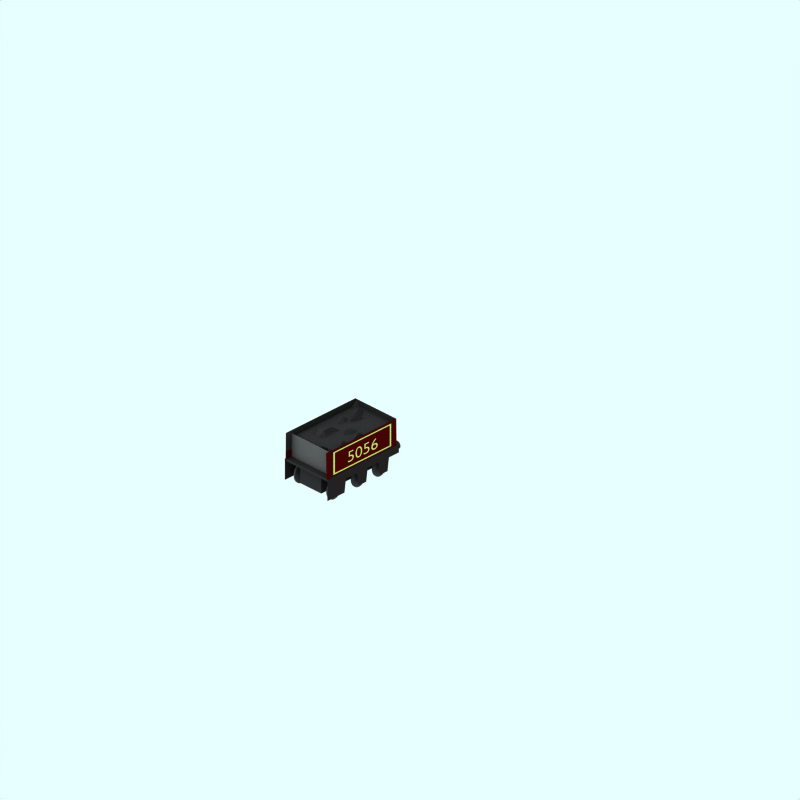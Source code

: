 # Source: lnwr-jumbo-tender-lms.blend  (saved by Blender 2.65.0; exported with 4.5.12 LTS)
import bpy
from mathutils import Matrix  # noqa: F401  (used for matrix-valued properties, if any)

bpy.ops.wm.read_factory_settings(use_empty=True)
scene = bpy.context.scene
scene.name = 'Scene'

# ---- collections
col_collection_1 = bpy.data.collections.new('Collection 1'); scene.collection.children.link(col_collection_1)
col_collection_2 = bpy.data.collections.new('Collection 2'); scene.collection.children.link(col_collection_2)
col_collection_2.hide_render = True
col_collection_2.hide_viewport = True
col_collection_3 = bpy.data.collections.new('Collection 3'); scene.collection.children.link(col_collection_3)

# ---- materials (node trees are filled in below, after node groups)
mat_trim = bpy.data.materials.new('Trim')
mat_trim.alpha_threshold = 0.0
mat_trim.preview_render_type = 'FLAT'
mat_trim.diffuse_color = (0.6654, 0.716, 0.3544, 1.0)
mat_trim.roughness = 0.5
mat_trim.line_color = (0.0, 0.0, 0.0, 1.0)
mat_black_001 = bpy.data.materials.new('Black.001')
mat_black_001.alpha_threshold = 0.0
mat_black_001.diffuse_color = (0.119, 0.102, 0.102, 1.0)
mat_black_001.roughness = 0.5
mat_black_001.line_color = (0.0, 0.0, 0.0, 1.0)
mat_underframe = bpy.data.materials.new('Underframe')
mat_underframe.alpha_threshold = 0.0
mat_underframe.preview_render_type = 'FLAT'
mat_underframe.diffuse_color = (0.1334, 0.1334, 0.1334, 1.0)
mat_underframe.roughness = 0.5
mat_underframe.line_color = (0.0, 0.0, 0.0, 1.0)
mat_lake = bpy.data.materials.new('Lake')
mat_lake.alpha_threshold = 0.0
mat_lake.preview_render_type = 'CUBE'
mat_lake.diffuse_color = (0.229, 0.012, 0.012, 1.0)
mat_lake.specular_color = (1.0, 0.9999, 0.9999)
mat_lake.roughness = 0.5
mat_lake.line_color = (0.0, 0.0, 0.0, 1.0)
mat_wheel = bpy.data.materials.new('wheel')
mat_wheel.alpha_threshold = 0.0
mat_wheel.preview_render_type = 'FLAT'
mat_wheel.diffuse_color = (0.2144, 0.2144, 0.2144, 1.0)
mat_wheel.roughness = 0.5
mat_wheel.line_color = (0.0, 0.0, 0.0, 1.0)
mat_roofcolour = bpy.data.materials.new('RoofColour')
mat_roofcolour.alpha_threshold = 0.0
mat_roofcolour.preview_render_type = 'FLAT'
mat_roofcolour.diffuse_color = (0.2586, 0.2561, 0.2561, 1.0)
mat_roofcolour.specular_color = (0.0, 0.0, 0.0)
mat_roofcolour.roughness = 0.5
mat_roofcolour.line_color = (0.0, 0.0, 0.0, 1.0)
mat_black = bpy.data.materials.new('Black')
mat_black.alpha_threshold = 0.0
mat_black.diffuse_color = (0.7132, 0.0, 0.02992, 1.0)
mat_black.roughness = 0.5
mat_black.line_color = (0.0, 0.0, 0.0, 1.0)

# ---- material node trees

# ---- world
world_world = bpy.data.worlds.new('World'); scene.world = world_world
world_world.color = (0.9059, 1.0, 1.0)
world_world.use_sun_shadow = False
world_world.sun_shadow_jitter_overblur = 0.0
world_world.cycles.sampling_method = 'MANUAL'
world_world.cycles.sample_map_resolution = 256

# ---- cameras
cam_camera_001 = bpy.data.cameras.new('Camera.001')
cam_camera_001.type = 'ORTHO'
cam_camera_001.passepartout_alpha = 0.2
cam_camera_001.clip_end = 100.0
cam_camera_001.lens = 35.0
cam_camera_001.sensor_width = 32.0
cam_camera_001.sensor_height = 18.0
cam_camera_001.ortho_scale = 24.0
cam_camera_001.display_size = 5.91
cam_camera_001.show_passepartout = False
cam_camera_001.show_safe_areas = True
cam_camera_001.dof.focus_distance = 0.0
cam_camera_001.dof.aperture_fstop = 128.0

# ---- lights
light_lamp = bpy.data.lights.new('Lamp', 'SUN')
light_lamp.transmission_factor = 0.0
light_lamp.angle = 1.571
light_lamp.energy = 0.028
light_lamp.shadow_buffer_clip_start = 0.5
light_lamp.shadow_soft_size = 1.0
light_lamp.shadow_cascade_max_distance = 1000.0
light_lamp.cycles.use_multiple_importance_sampling = False

# ---- meshes
me_plane_020 = bpy.data.meshes.new('Plane.020')
me_plane_020.from_pydata([(1.5, 0.007314, 0.9654), (1.5, -0.02158, 0.9654), (1.467, -0.02158, 0.9654), (1.467, 0.007314, 0.9654), (2.877, 0.007314, 0.9654), (2.877, -0.02158, 0.9654), (2.904, 0.007314, 0.9654), (2.904, -0.02158, 0.9654), (1.467, 0.5858, 0.9654), (1.5, 0.5858, 0.9654), (2.877, 0.5858, 0.9654), (2.904, 0.5858, 0.9654), (1.5, 0.609, 0.9654), (1.467, 0.609, 0.9654), (2.877, 0.609, 0.9654), (2.904, 0.609, 0.9654)], [], [(0, 3, 2, 1), (0, 1, 5, 4), (4, 5, 7, 6), (3, 0, 9, 8), (4, 6, 11, 10), (8, 9, 12, 13), (9, 10, 14, 12), (10, 11, 15, 14)])
me_plane_020.materials.append(mat_black_001)
me_plane_020.use_remesh_preserve_volume = False
me_plane_020.use_remesh_preserve_attributes = False
me_plane_020.use_mirror_vertex_groups = False
me_plane_020.update()
me_plane_018 = bpy.data.meshes.new('Plane.018')
me_plane_018.from_pydata([(1.511, 0.02158, 0.9654), (1.511, -0.02158, 0.9654), (1.467, -0.02158, 0.9654), (1.467, 0.02158, 0.9654), (2.863, 0.02158, 0.9654), (2.863, -0.02158, 0.9654), (2.904, 0.02158, 0.9654), (2.904, -0.02158, 0.9654), (1.467, 0.568, 0.9654), (1.511, 0.568, 0.9654), (2.863, 0.568, 0.9654), (2.904, 0.568, 0.9654), (1.511, 0.609, 0.9654), (1.467, 0.609, 0.9654), (2.863, 0.609, 0.9654), (2.904, 0.609, 0.9654)], [], [(0, 3, 2, 1), (0, 1, 5, 4), (4, 5, 7, 6), (3, 0, 9, 8), (4, 6, 11, 10), (8, 9, 12, 13), (9, 10, 14, 12), (10, 11, 15, 14)])
me_plane_018.materials.append(mat_trim)
me_plane_018.use_remesh_preserve_volume = False
me_plane_018.use_remesh_preserve_attributes = False
me_plane_018.use_mirror_vertex_groups = False
me_plane_018.update()
me_plane_016 = bpy.data.meshes.new('Plane.016')
me_plane_016.from_pydata([(1.511, 0.02158, 0.9654), (1.511, -0.02158, 0.9654), (1.467, -0.02158, 0.9654), (1.467, 0.02158, 0.9654), (2.863, 0.02158, 0.9654), (2.863, -0.02158, 0.9654), (2.904, 0.02158, 0.9654), (2.904, -0.02158, 0.9654), (1.467, 0.568, 0.9654), (1.511, 0.568, 0.9654), (2.863, 0.568, 0.9654), (2.904, 0.568, 0.9654), (1.511, 0.609, 0.9654), (1.467, 0.609, 0.9654), (2.863, 0.609, 0.9654), (2.904, 0.609, 0.9654)], [], [(0, 3, 2, 1), (0, 1, 5, 4), (4, 5, 7, 6), (3, 0, 9, 8), (4, 6, 11, 10), (8, 9, 12, 13), (9, 10, 14, 12), (10, 11, 15, 14)])
me_plane_016.materials.append(mat_trim)
me_plane_016.use_remesh_preserve_volume = False
me_plane_016.use_remesh_preserve_attributes = False
me_plane_016.use_mirror_vertex_groups = False
me_plane_016.update()
me_plane_014 = bpy.data.meshes.new('Plane.014')
me_plane_014.from_pydata([(1.5, 0.007314, 0.9654), (1.5, -0.02158, 0.9654), (1.467, -0.02158, 0.9654), (1.467, 0.007314, 0.9654), (2.877, 0.007314, 0.9654), (2.877, -0.02158, 0.9654), (2.904, 0.007314, 0.9654), (2.904, -0.02158, 0.9654), (1.467, 0.5858, 0.9654), (1.5, 0.5858, 0.9654), (2.877, 0.5858, 0.9654), (2.904, 0.5858, 0.9654), (1.5, 0.609, 0.9654), (1.467, 0.609, 0.9654), (2.877, 0.609, 0.9654), (2.904, 0.609, 0.9654)], [], [(0, 3, 2, 1), (0, 1, 5, 4), (4, 5, 7, 6), (3, 0, 9, 8), (4, 6, 11, 10), (8, 9, 12, 13), (9, 10, 14, 12), (10, 11, 15, 14)])
me_plane_014.materials.append(mat_black_001)
me_plane_014.use_remesh_preserve_volume = False
me_plane_014.use_remesh_preserve_attributes = False
me_plane_014.use_mirror_vertex_groups = False
me_plane_014.update()
me_plane_022 = bpy.data.meshes.new('Plane.022')
me_plane_022.from_pydata([(0.1, 1.4, 2.2), (0.1, 1.3, 2.2), (-0.1, 1.3, 2.2), (-0.1, 1.4, 2.2)], [], [(0, 3, 2, 1)])
me_plane_022.materials.append(mat_trim)
me_plane_022.use_remesh_preserve_volume = False
me_plane_022.use_remesh_preserve_attributes = False
me_plane_022.use_mirror_vertex_groups = False
me_plane_022.update()
me_plane_019 = bpy.data.meshes.new('Plane.019')
me_plane_019.from_pydata([(0.1, 2.0, 2.2), (0.1, 1.9, 2.2), (-0.1, 1.9, 2.2), (-0.1, 2.0, 2.2)], [], [(0, 3, 2, 1)])
me_plane_019.materials.append(mat_trim)
me_plane_019.use_remesh_preserve_volume = False
me_plane_019.use_remesh_preserve_attributes = False
me_plane_019.use_mirror_vertex_groups = False
me_plane_019.update()
me_cylinder_002 = bpy.data.meshes.new('Cylinder.002')
me_cylinder_002.from_pydata([(0.6999, 0.8999, 2.5), (0.6823, 0.9213, 2.5), (0.6692, 0.9458, 2.5), (0.6611, 0.9724, 2.5), (0.6584, 1.0, 2.5), (0.6611, 1.028, 2.5), (0.6692, 1.054, 2.5), (0.6823, 1.079, 2.5), (0.6999, 1.1, 2.5), (0.7213, 1.118, 2.5), (0.7458, 1.131, 2.5), (0.7724, 1.139, 2.5), (0.8, 1.142, 2.5), (0.8276, 1.139, 2.5), (0.8542, 1.131, 2.5), (0.8787, 1.118, 2.5), (0.9001, 1.1, 2.5), (0.9177, 1.079, 2.5), (0.9308, 1.054, 2.5), (0.9389, 1.028, 2.5), (0.9416, 1.0, 2.5), (0.9389, 0.9724, 2.5), (0.9308, 0.9458, 2.5), (0.9177, 0.9213, 2.5), (0.9001, 0.8999, 2.5), (0.8787, 0.8823, 2.5), (0.8542, 0.8692, 2.5), (0.8276, 0.8611, 2.5), (0.8, 0.8584, 2.5), (0.7724, 0.8611, 2.5), (0.7458, 0.8692, 2.5), (0.7213, 0.8823, 2.5), (0.6999, 0.8999, 2.3), (0.6823, 0.9213, 2.3), (0.6692, 0.9458, 2.3), (0.6611, 0.9724, 2.3), (0.6584, 1.0, 2.3), (0.6611, 1.028, 2.3), (0.6692, 1.054, 2.3), (0.6823, 1.079, 2.3), (0.6999, 1.1, 2.3), (0.7213, 1.118, 2.3), (0.7458, 1.131, 2.3), (0.7724, 1.139, 2.3), (0.8, 1.142, 2.3), (0.8276, 1.139, 2.3), (0.8542, 1.131, 2.3), (0.8787, 1.118, 2.3), (0.9001, 1.1, 2.3), (0.9177, 1.079, 2.3), (0.9308, 1.054, 2.3), (0.9389, 1.028, 2.3), (0.9416, 1.0, 2.3), (0.9389, 0.9724, 2.3), (0.9308, 0.9458, 2.3), (0.9177, 0.9213, 2.3), (0.9001, 0.8999, 2.3), (0.8787, 0.8823, 2.3), (0.8542, 0.8692, 2.3), (0.8276, 0.8611, 2.3), (0.8, 0.8584, 2.3), (0.7724, 0.8611, 2.3), (0.7458, 0.8692, 2.3), (0.7213, 0.8823, 2.3), (0.8, 1.0, 2.5), (0.8, 1.0, 2.3)], [], [(64, 0, 1), (65, 33, 32), (64, 1, 2), (65, 34, 33), (64, 2, 3), (65, 35, 34), (64, 3, 4), (65, 36, 35), (64, 4, 5), (65, 37, 36), (64, 5, 6), (65, 38, 37), (64, 6, 7), (65, 39, 38), (64, 7, 8), (65, 40, 39), (64, 8, 9), (65, 41, 40), (64, 9, 10), (65, 42, 41), (64, 10, 11), (65, 43, 42), (64, 11, 12), (65, 44, 43), (64, 12, 13), (65, 45, 44), (64, 13, 14), (65, 46, 45), (64, 14, 15), (65, 47, 46), (64, 15, 16), (65, 48, 47), (64, 16, 17), (65, 49, 48), (64, 17, 18), (65, 50, 49), (64, 18, 19), (65, 51, 50), (64, 19, 20), (65, 52, 51), (64, 20, 21), (65, 53, 52), (64, 21, 22), (65, 54, 53), (64, 22, 23), (65, 55, 54), (64, 23, 24), (65, 56, 55), (64, 24, 25), (65, 57, 56), (64, 25, 26), (65, 58, 57), (64, 26, 27), (65, 59, 58), (64, 27, 28), (65, 60, 59), (64, 28, 29), (65, 61, 60), (64, 29, 30), (65, 62, 61), (64, 30, 31), (65, 63, 62), (31, 0, 64), (65, 32, 63), (0, 32, 33, 1), (1, 33, 34, 2), (2, 34, 35, 3), (3, 35, 36, 4), (4, 36, 37, 5), (5, 37, 38, 6), (6, 38, 39, 7), (7, 39, 40, 8), (8, 40, 41, 9), (9, 41, 42, 10), (10, 42, 43, 11), (11, 43, 44, 12), (12, 44, 45, 13), (13, 45, 46, 14), (14, 46, 47, 15), (15, 47, 48, 16), (16, 48, 49, 17), (17, 49, 50, 18), (18, 50, 51, 19), (19, 51, 52, 20), (20, 52, 53, 21), (21, 53, 54, 22), (22, 54, 55, 23), (23, 55, 56, 24), (24, 56, 57, 25), (25, 57, 58, 26), (26, 58, 59, 27), (27, 59, 60, 28), (28, 60, 61, 29), (29, 61, 62, 30), (30, 62, 63, 31), (32, 0, 31, 63)])
me_cylinder_002.materials.append(mat_underframe)
me_cylinder_002.use_remesh_preserve_volume = False
me_cylinder_002.use_remesh_preserve_attributes = False
me_cylinder_002.use_mirror_vertex_groups = False
me_cylinder_002.update()
me_cylinder_001 = bpy.data.meshes.new('Cylinder.001')
me_cylinder_001.from_pydata([(-0.9001, 0.8999, 2.5), (-0.9177, 0.9213, 2.5), (-0.9308, 0.9458, 2.5), (-0.9389, 0.9724, 2.5), (-0.9416, 1.0, 2.5), (-0.9389, 1.028, 2.5), (-0.9308, 1.054, 2.5), (-0.9177, 1.079, 2.5), (-0.9001, 1.1, 2.5), (-0.8787, 1.118, 2.5), (-0.8542, 1.131, 2.5), (-0.8276, 1.139, 2.5), (-0.8, 1.142, 2.5), (-0.7724, 1.139, 2.5), (-0.7458, 1.131, 2.5), (-0.7213, 1.118, 2.5), (-0.6999, 1.1, 2.5), (-0.6823, 1.079, 2.5), (-0.6692, 1.054, 2.5), (-0.6611, 1.028, 2.5), (-0.6584, 1.0, 2.5), (-0.6611, 0.9724, 2.5), (-0.6692, 0.9458, 2.5), (-0.6823, 0.9213, 2.5), (-0.6999, 0.8999, 2.5), (-0.7213, 0.8823, 2.5), (-0.7458, 0.8692, 2.5), (-0.7724, 0.8611, 2.5), (-0.8, 0.8584, 2.5), (-0.8276, 0.8611, 2.5), (-0.8542, 0.8692, 2.5), (-0.8787, 0.8823, 2.5), (-0.9001, 0.8999, 2.3), (-0.9177, 0.9213, 2.3), (-0.9308, 0.9458, 2.3), (-0.9389, 0.9724, 2.3), (-0.9416, 1.0, 2.3), (-0.9389, 1.028, 2.3), (-0.9308, 1.054, 2.3), (-0.9177, 1.079, 2.3), (-0.9001, 1.1, 2.3), (-0.8787, 1.118, 2.3), (-0.8542, 1.131, 2.3), (-0.8276, 1.139, 2.3), (-0.8, 1.142, 2.3), (-0.7724, 1.139, 2.3), (-0.7458, 1.131, 2.3), (-0.7213, 1.118, 2.3), (-0.6999, 1.1, 2.3), (-0.6823, 1.079, 2.3), (-0.6692, 1.054, 2.3), (-0.6611, 1.028, 2.3), (-0.6584, 1.0, 2.3), (-0.6611, 0.9724, 2.3), (-0.6692, 0.9458, 2.3), (-0.6823, 0.9213, 2.3), (-0.6999, 0.8999, 2.3), (-0.7213, 0.8823, 2.3), (-0.7458, 0.8692, 2.3), (-0.7724, 0.8611, 2.3), (-0.8, 0.8584, 2.3), (-0.8276, 0.8611, 2.3), (-0.8542, 0.8692, 2.3), (-0.8787, 0.8823, 2.3), (-0.8, 1.0, 2.5), (-0.8, 1.0, 2.3)], [], [(64, 0, 1), (65, 33, 32), (64, 1, 2), (65, 34, 33), (64, 2, 3), (65, 35, 34), (64, 3, 4), (65, 36, 35), (64, 4, 5), (65, 37, 36), (64, 5, 6), (65, 38, 37), (64, 6, 7), (65, 39, 38), (64, 7, 8), (65, 40, 39), (64, 8, 9), (65, 41, 40), (64, 9, 10), (65, 42, 41), (64, 10, 11), (65, 43, 42), (64, 11, 12), (65, 44, 43), (64, 12, 13), (65, 45, 44), (64, 13, 14), (65, 46, 45), (64, 14, 15), (65, 47, 46), (64, 15, 16), (65, 48, 47), (64, 16, 17), (65, 49, 48), (64, 17, 18), (65, 50, 49), (64, 18, 19), (65, 51, 50), (64, 19, 20), (65, 52, 51), (64, 20, 21), (65, 53, 52), (64, 21, 22), (65, 54, 53), (64, 22, 23), (65, 55, 54), (64, 23, 24), (65, 56, 55), (64, 24, 25), (65, 57, 56), (64, 25, 26), (65, 58, 57), (64, 26, 27), (65, 59, 58), (64, 27, 28), (65, 60, 59), (64, 28, 29), (65, 61, 60), (64, 29, 30), (65, 62, 61), (64, 30, 31), (65, 63, 62), (31, 0, 64), (65, 32, 63), (0, 32, 33, 1), (1, 33, 34, 2), (2, 34, 35, 3), (3, 35, 36, 4), (4, 36, 37, 5), (5, 37, 38, 6), (6, 38, 39, 7), (7, 39, 40, 8), (8, 40, 41, 9), (9, 41, 42, 10), (10, 42, 43, 11), (11, 43, 44, 12), (12, 44, 45, 13), (13, 45, 46, 14), (14, 46, 47, 15), (15, 47, 48, 16), (16, 48, 49, 17), (17, 49, 50, 18), (18, 50, 51, 19), (19, 51, 52, 20), (20, 52, 53, 21), (21, 53, 54, 22), (22, 54, 55, 23), (23, 55, 56, 24), (24, 56, 57, 25), (25, 57, 58, 26), (26, 58, 59, 27), (27, 59, 60, 28), (28, 60, 61, 29), (29, 61, 62, 30), (30, 62, 63, 31), (32, 0, 31, 63)])
me_cylinder_001.materials.append(mat_underframe)
me_cylinder_001.use_remesh_preserve_volume = False
me_cylinder_001.use_remesh_preserve_attributes = False
me_cylinder_001.use_mirror_vertex_groups = False
me_cylinder_001.update()
me_plane_015 = bpy.data.meshes.new('Plane.015')
me_plane_015.from_pydata([(0.7962, 2.169, 1.441), (0.7962, -2.731, 1.441), (0.7812, 2.169, 2.146), (0.7837, -2.731, 2.149), (-0.7962, 2.169, 1.441), (-0.7962, -2.731, 1.441), (-0.7812, 2.169, 2.146), (-0.7837, -2.731, 2.149)], [], [(3, 0, 1), (0, 3, 2), (7, 4, 5), (4, 7, 6), (0, 4, 6, 2)])
me_plane_015.materials.append(mat_underframe)
me_plane_015.use_remesh_preserve_volume = False
me_plane_015.use_remesh_preserve_attributes = False
me_plane_015.use_mirror_vertex_groups = False
me_plane_015.update()
me_plane_007 = bpy.data.meshes.new('Plane.007')
me_plane_007.from_pydata([(2.297, 1.147, 1.004), (-2.723, 0.8374, 1.004), (-2.723, 1.147, 1.004), (0.1015, 0.8349, 1.004), (-0.636, 0.8361, 1.004), (-1.43, 0.8368, 1.004), (-2.723, 0.3374, 1.004), (-1.53, 0.3368, 1.004), (0.001521, 0.3349, 1.004), (-0.536, 0.3361, 1.004), (0.964, 0.3361, 1.004), (1.502, 0.3349, 1.004), (0.864, 0.8361, 1.004), (1.602, 0.8349, 1.004), (2.302, 0.8349, 1.004)], [], [(3, 4, 2), (4, 5, 2), (5, 1, 2), (1, 5, 7, 6), (4, 3, 8, 9), (12, 13, 11, 10), (0, 14, 13, 2), (2, 13, 12), (2, 12, 3)])
me_plane_007.polygons.foreach_set('use_smooth', [True] * 9)
me_plane_007.materials.append(mat_black_001)
me_plane_007.use_remesh_preserve_volume = False
me_plane_007.use_remesh_preserve_attributes = False
me_plane_007.use_mirror_vertex_groups = False
me_plane_007.update()
me_plane_006 = bpy.data.meshes.new('Plane.006')
me_plane_006.from_pydata([(0.7962, -2.721, 2.091), (0.7962, 2.179, 2.091), (0.8012, -2.721, 1.506), (0.8012, 2.179, 1.506)], [], [(3, 0, 1), (2, 0, 3)])
me_plane_006.materials.append(mat_lake)
me_plane_006.use_remesh_preserve_volume = False
me_plane_006.use_remesh_preserve_attributes = False
me_plane_006.use_mirror_vertex_groups = False
me_plane_006.update()
me_plane_005 = bpy.data.meshes.new('Plane.005')
me_plane_005.from_pydata([(0.8062, 2.179, 1.141), (0.8062, -2.721, 1.141), (0.8012, -2.721, 1.506), (0.8012, 2.179, 1.506)], [], [(2, 0, 1), (3, 0, 2)])
me_plane_005.materials.append(mat_lake)
me_plane_005.use_remesh_preserve_volume = False
me_plane_005.use_remesh_preserve_attributes = False
me_plane_005.use_mirror_vertex_groups = False
me_plane_005.update()
me_plane_003 = bpy.data.meshes.new('Plane.003')
me_plane_003.from_pydata([(0.7962, -2.721, 2.091), (0.7962, 2.179, 2.091), (0.7912, -2.721, 2.156), (0.7912, 2.179, 2.156)], [], [(1, 0, 3), (3, 0, 2)])
me_plane_003.materials.append(mat_lake)
me_plane_003.use_remesh_preserve_volume = False
me_plane_003.use_remesh_preserve_attributes = False
me_plane_003.use_mirror_vertex_groups = False
me_plane_003.update()
me_plane_031 = bpy.data.meshes.new('Plane.031')
me_plane_031.from_pydata([(0.7962, -2.721, 2.091), (0.7962, 2.179, 2.091), (0.7912, -2.721, 2.156), (0.7912, 2.179, 2.156)], [], [(1, 0, 3), (3, 0, 2)])
me_plane_031.materials.append(mat_lake)
me_plane_031.use_remesh_preserve_volume = False
me_plane_031.use_remesh_preserve_attributes = False
me_plane_031.use_mirror_vertex_groups = False
me_plane_031.update()
me_plane_030 = bpy.data.meshes.new('Plane.030')
me_plane_030.from_pydata([(0.8062, 2.179, 1.141), (0.8062, -2.721, 1.141), (0.8012, -2.721, 1.506), (0.8012, 2.179, 1.506)], [], [(2, 0, 1), (3, 0, 2)])
me_plane_030.materials.append(mat_lake)
me_plane_030.use_remesh_preserve_volume = False
me_plane_030.use_remesh_preserve_attributes = False
me_plane_030.use_mirror_vertex_groups = False
me_plane_030.update()
me_plane_029 = bpy.data.meshes.new('Plane.029')
me_plane_029.from_pydata([(0.7962, -2.721, 2.091), (0.7962, 2.179, 2.091), (0.8012, -2.721, 1.506), (0.8012, 2.179, 1.506)], [], [(3, 0, 1), (2, 0, 3)])
me_plane_029.materials.append(mat_lake)
me_plane_029.use_remesh_preserve_volume = False
me_plane_029.use_remesh_preserve_attributes = False
me_plane_029.use_mirror_vertex_groups = False
me_plane_029.update()
me_plane_028 = bpy.data.meshes.new('Plane.028')
me_plane_028.from_pydata([(2.297, 1.147, 0.9987), (-2.723, 0.8374, 0.9987), (-2.723, 1.147, 0.9987), (0.1015, 0.8349, 0.9987), (-0.636, 0.8361, 0.9987), (-1.43, 0.8368, 0.9987), (-2.723, 0.3374, 0.9987), (-1.53, 0.3368, 0.9987), (0.001521, 0.3349, 0.9987), (-0.536, 0.3361, 0.9987), (0.964, 0.3361, 0.9987), (1.502, 0.3349, 0.9987), (0.864, 0.8361, 0.9987), (1.602, 0.8349, 0.9987), (2.302, 0.8349, 0.9987)], [], [(3, 4, 2), (4, 5, 2), (5, 1, 2), (1, 5, 7, 6), (4, 3, 8, 9), (12, 13, 11, 10), (0, 14, 13, 2), (2, 13, 12), (2, 12, 3)])
me_plane_028.polygons.foreach_set('use_smooth', [True] * 9)
me_plane_028.materials.append(mat_black_001)
me_plane_028.use_remesh_preserve_volume = False
me_plane_028.use_remesh_preserve_attributes = False
me_plane_028.use_mirror_vertex_groups = False
me_plane_028.update()
me_cylinder = bpy.data.meshes.new('Cylinder')
me_cylinder.from_pydata([(-0.5586, 0.2447, -0.5228), (-0.6079, 0.3047, -0.5228), (-0.6444, 0.3731, -0.5228), (-0.667, 0.4474, -0.5228), (-0.6746, 0.5247, -0.5228), (-0.667, 0.6019, -0.5228), (-0.6444, 0.6762, -0.5228), (-0.6079, 0.7447, -0.5228), (-0.5586, 0.8047, -0.5228), (-0.4986, 0.8539, -0.5228), (-0.4301, 0.8905, -0.5228), (-0.3559, 0.913, -0.5228), (-0.2786, 0.9207, -0.5228), (-0.2014, 0.913, -0.5228), (-0.1271, 0.8905, -0.5228), (-0.05861, 0.8539, -0.5228), (0.001395, 0.8047, -0.5228), (0.05064, 0.7447, -0.5228), (0.08723, 0.6762, -0.5228), (0.1098, 0.6019, -0.5228), (0.1174, 0.5247, -0.5228), (0.1098, 0.4474, -0.5228), (0.08723, 0.3731, -0.5228), (0.05064, 0.3047, -0.5228), (0.001394, 0.2447, -0.5228), (-0.05861, 0.1954, -0.5228), (-0.1271, 0.1588, -0.5228), (-0.2014, 0.1363, -0.5228), (-0.2786, 0.1287, -0.5228), (-0.3559, 0.1363, -0.5228), (-0.4301, 0.1588, -0.5228), (-0.4986, 0.1954, -0.5228), (-0.5586, 0.2447, -0.5828), (-0.6079, 0.3047, -0.5828), (-0.6444, 0.3731, -0.5828), (-0.667, 0.4474, -0.5828), (-0.6746, 0.5247, -0.5828), (-0.667, 0.6019, -0.5828), (-0.6444, 0.6762, -0.5828), (-0.6079, 0.7447, -0.5828), (-0.5586, 0.8047, -0.5828), (-0.4986, 0.8539, -0.5828), (-0.4301, 0.8905, -0.5828), (-0.3559, 0.913, -0.5828), (-0.2786, 0.9207, -0.5828), (-0.2014, 0.913, -0.5828), (-0.1271, 0.8905, -0.5828), (-0.05861, 0.8539, -0.5828), (0.001394, 0.8047, -0.5828), (0.05064, 0.7447, -0.5828), (0.08723, 0.6762, -0.5828), (0.1098, 0.6019, -0.5828), (0.1174, 0.5247, -0.5828), (0.1098, 0.4474, -0.5828), (0.08723, 0.3731, -0.5828), (0.05064, 0.3047, -0.5828), (0.001396, 0.2447, -0.5828), (-0.05861, 0.1954, -0.5828), (-0.1271, 0.1588, -0.5828), (-0.2014, 0.1363, -0.5828), (-0.2786, 0.1287, -0.5828), (-0.3559, 0.1363, -0.5828), (-0.4301, 0.1588, -0.5828), (-0.4986, 0.1954, -0.5828), (-0.2786, 0.5247, -0.5228), (-0.2786, 0.5247, -0.5828)], [], [(64, 0, 1), (65, 33, 32), (64, 1, 2), (65, 34, 33), (64, 2, 3), (65, 35, 34), (64, 3, 4), (65, 36, 35), (64, 4, 5), (65, 37, 36), (64, 5, 6), (65, 38, 37), (64, 6, 7), (65, 39, 38), (64, 7, 8), (65, 40, 39), (64, 8, 9), (65, 41, 40), (64, 9, 10), (65, 42, 41), (64, 10, 11), (65, 43, 42), (64, 11, 12), (65, 44, 43), (64, 12, 13), (65, 45, 44), (64, 13, 14), (65, 46, 45), (64, 14, 15), (65, 47, 46), (64, 15, 16), (65, 48, 47), (64, 16, 17), (65, 49, 48), (64, 17, 18), (65, 50, 49), (64, 18, 19), (65, 51, 50), (64, 19, 20), (65, 52, 51), (64, 20, 21), (65, 53, 52), (64, 21, 22), (65, 54, 53), (64, 22, 23), (65, 55, 54), (64, 23, 24), (65, 56, 55), (64, 24, 25), (65, 57, 56), (64, 25, 26), (65, 58, 57), (64, 26, 27), (65, 59, 58), (64, 27, 28), (65, 60, 59), (64, 28, 29), (65, 61, 60), (64, 29, 30), (65, 62, 61), (64, 30, 31), (65, 63, 62), (31, 0, 64), (65, 32, 63), (0, 32, 33, 1), (1, 33, 34, 2), (2, 34, 35, 3), (3, 35, 36, 4), (4, 36, 37, 5), (5, 37, 38, 6), (6, 38, 39, 7), (7, 39, 40, 8), (8, 40, 41, 9), (9, 41, 42, 10), (10, 42, 43, 11), (11, 43, 44, 12), (12, 44, 45, 13), (13, 45, 46, 14), (14, 46, 47, 15), (15, 47, 48, 16), (16, 48, 49, 17), (17, 49, 50, 18), (18, 50, 51, 19), (19, 51, 52, 20), (20, 52, 53, 21), (21, 53, 54, 22), (22, 54, 55, 23), (23, 55, 56, 24), (24, 56, 57, 25), (25, 57, 58, 26), (26, 58, 59, 27), (27, 59, 60, 28), (28, 60, 61, 29), (29, 61, 62, 30), (30, 62, 63, 31), (32, 0, 31, 63)])
me_cylinder.materials.append(mat_wheel)
me_cylinder.use_remesh_preserve_volume = False
me_cylinder.use_remesh_preserve_attributes = False
me_cylinder.use_mirror_vertex_groups = False
me_cylinder.update()
me_plane_074 = bpy.data.meshes.new('Plane.074')
me_plane_074.from_pydata([(0.77, 1.984, -1.772), (0.77, -1.836, -1.772), (-0.7576, -1.836, -1.772), (-0.7576, 1.984, -1.772), (-0.7576, 1.984, -1.942), (-0.7576, -2.09, -1.687), (0.77, -2.09, -1.687), (0.77, 1.984, -1.942), (-0.7576, -0.05328, -1.687), (0.00617, 1.984, -1.687), (0.77, -0.05328, -1.432), (0.006164, -2.09, -1.687), (0.006167, -0.05328, -1.687), (-0.7576, 0.9651, -1.687), (-0.7576, -1.072, -1.687), (-0.3757, 1.984, -1.687), (0.3881, 1.984, -1.687), (0.77, -1.072, -1.687), (0.77, 0.9651, -1.432), (-0.3757, -2.09, -1.687), (0.3881, -2.09, -1.942), (0.006168, 0.9651, -1.432), (-0.3757, -0.05328, -1.687), (0.006166, -1.072, -1.687), (0.3881, -0.05328, -1.687), (-0.3757, 0.9651, -1.687), (-0.3757, -1.072, -1.942), (0.3881, 0.9651, -1.432), (0.3881, -1.072, -1.687), (-0.7576, 0.4559, -1.687), (-0.7576, 1.474, -1.687), (-0.7576, -0.5625, -1.687), (-0.7576, -1.581, -1.687), (-0.5667, 1.984, -1.687), (-0.1848, 1.984, -1.432), (0.579, 1.984, -1.687), (0.1971, 1.984, -1.687), (0.77, -0.5625, -1.687), (0.77, -1.581, -1.942), (0.77, 0.4559, -1.687), (0.77, 1.474, -1.942), (-0.5667, -2.09, -1.687), (-0.1848, -2.09, -1.687), (0.579, -2.09, -1.942), (0.1971, -2.09, -1.687), (0.006168, 0.4559, -1.687), (0.006169, 1.474, -1.687), (-0.5667, -0.05328, -1.687), (-0.1848, -0.05328, -1.687), (0.006166, -0.5625, -1.432), (0.006165, -1.581, -1.687), (0.579, -0.05328, -1.942), (0.1971, -0.05328, -1.942), (-0.3757, 1.474, -1.942), (-0.5667, 0.9651, -1.687), (-0.3757, 0.4559, -1.942), (-0.1848, 0.9651, -1.942), (-0.3757, -0.5625, -1.687), (-0.5667, -1.072, -1.687), (-0.3757, -1.581, -1.687), (-0.1848, -1.072, -1.942), (0.3881, 1.474, -1.687), (0.1971, 0.9651, -1.687), (0.3881, 0.4559, -1.687), (0.579, 0.9651, -1.687), (0.3881, -0.5625, -1.687), (0.1971, -1.072, -1.432), (0.3881, -1.581, -1.687), (0.579, -1.072, -1.942), (-0.5667, 1.474, -1.432), (-0.5667, 0.4559, -1.432), (-0.1848, 1.474, -1.687), (-0.1848, 0.4559, -1.687), (-0.5667, -0.5625, -1.432), (-0.5667, -1.581, -1.432), (-0.1848, -0.5625, -1.942), (-0.1848, -1.581, -1.687), (0.1971, 1.474, -1.687), (0.1971, 0.4559, -1.687), (0.579, 1.474, -1.687), (0.579, 0.4559, -1.687), (0.1971, -0.5625, -1.687), (0.1971, -1.581, -1.687), (0.579, -0.5625, -1.687), (0.579, -1.581, -1.687)], [], [(0, 3, 2, 1), (8, 2, 3), (3, 0, 9), (10, 0, 1), (11, 1, 2), (4, 30, 3), (30, 13, 3), (13, 29, 3), (29, 8, 3), (8, 31, 2), (31, 14, 2), (14, 32, 2), (32, 5, 2), (35, 0, 7), (16, 0, 35), (36, 0, 16), (9, 0, 36), (9, 34, 3), (34, 15, 3), (15, 33, 3), (33, 4, 3), (6, 38, 1), (38, 17, 1), (17, 37, 1), (37, 10, 1), (39, 0, 10), (18, 0, 39), (40, 0, 18), (7, 0, 40), (5, 41, 2), (41, 19, 2), (19, 42, 2), (42, 11, 2), (11, 44, 1), (44, 20, 1), (20, 43, 1), (43, 6, 1), (30, 4, 33, 69), (13, 30, 69, 54), (69, 33, 15, 53), (54, 69, 53, 25), (29, 13, 54, 70), (8, 29, 70, 47), (70, 54, 25, 55), (47, 70, 55, 22), (53, 15, 34, 71), (25, 53, 71, 56), (71, 34, 9, 46), (56, 71, 46, 21), (55, 25, 56, 72), (22, 55, 72, 48), (72, 56, 21, 45), (48, 72, 45, 12), (31, 8, 47, 73), (14, 31, 73, 58), (73, 47, 22, 57), (58, 73, 57, 26), (32, 14, 58, 74), (5, 32, 74, 41), (74, 58, 26, 59), (41, 74, 59, 19), (57, 22, 48, 75), (26, 57, 75, 60), (75, 48, 12, 49), (60, 75, 49, 23), (59, 26, 60, 76), (19, 59, 76, 42), (76, 60, 23, 50), (42, 76, 50, 11), (46, 9, 36, 77), (21, 46, 77, 62), (77, 36, 16, 61), (62, 77, 61, 27), (45, 21, 62, 78), (12, 45, 78, 52), (78, 62, 27, 63), (52, 78, 63, 24), (61, 16, 35, 79), (27, 61, 79, 64), (79, 35, 7, 40), (64, 79, 40, 18), (63, 27, 64, 80), (24, 63, 80, 51), (80, 64, 18, 39), (51, 80, 39, 10), (49, 12, 52, 81), (23, 49, 81, 66), (81, 52, 24, 65), (66, 81, 65, 28), (50, 23, 66, 82), (11, 50, 82, 44), (82, 66, 28, 67), (44, 82, 67, 20), (65, 24, 51, 83), (28, 65, 83, 68), (83, 51, 10, 37), (68, 83, 37, 17), (67, 28, 68, 84), (20, 67, 84, 43), (84, 68, 17, 38), (43, 84, 38, 6)])
me_plane_074.materials.append(mat_underframe)
me_plane_074.use_remesh_preserve_volume = False
me_plane_074.use_remesh_preserve_attributes = False
me_plane_074.use_mirror_vertex_groups = False
me_plane_074.update()
me_plane_013 = bpy.data.meshes.new('Plane.013')
me_plane_013.from_pydata([(0.8087, 1.137, -2.177), (-0.8013, 1.137, -2.177), (0.7974, 2.146, -2.177), (-0.7888, 2.145, -2.177)], [], [(0, 2, 1), (2, 3, 1)])
me_plane_013.materials.append(mat_lake)
me_plane_013.use_remesh_preserve_volume = False
me_plane_013.use_remesh_preserve_attributes = False
me_plane_013.use_mirror_vertex_groups = False
me_plane_013.update()
me_cylinder_012 = bpy.data.meshes.new('Cylinder.012')
me_cylinder_012.from_pydata([(-2.059, 0.2411, 0.6103), (-2.108, 0.3011, 0.6103), (-2.144, 0.3696, 0.6103), (-2.167, 0.4439, 0.6103), (-2.175, 0.5211, 0.6103), (-2.167, 0.5984, 0.6103), (-2.144, 0.6727, 0.6103), (-2.108, 0.7411, 0.6103), (-2.059, 0.8011, 0.6103), (-1.999, 0.8504, 0.6103), (-1.93, 0.887, 0.6103), (-1.856, 0.9095, 0.6103), (-1.779, 0.9171, 0.6103), (-1.701, 0.9095, 0.6103), (-1.627, 0.887, 0.6103), (-1.559, 0.8504, 0.6103), (-1.499, 0.8011, 0.6103), (-1.449, 0.7411, 0.6103), (-1.413, 0.6727, 0.6103), (-1.39, 0.5984, 0.6103), (-1.383, 0.5211, 0.6103), (-1.39, 0.4439, 0.6103), (-1.413, 0.3696, 0.6103), (-1.449, 0.3011, 0.6103), (-1.499, 0.2411, 0.6103), (-1.559, 0.1919, 0.6103), (-1.627, 0.1553, 0.6103), (-1.701, 0.1328, 0.6103), (-1.779, 0.1251, 0.6103), (-1.856, 0.1328, 0.6103), (-1.93, 0.1553, 0.6103), (-1.999, 0.1919, 0.6103), (-2.059, 0.2411, 0.5503), (-2.108, 0.3011, 0.5503), (-2.144, 0.3696, 0.5503), (-2.167, 0.4439, 0.5503), (-2.175, 0.5211, 0.5503), (-2.167, 0.5984, 0.5503), (-2.144, 0.6727, 0.5503), (-2.108, 0.7411, 0.5503), (-2.059, 0.8011, 0.5503), (-1.999, 0.8504, 0.5503), (-1.93, 0.887, 0.5503), (-1.856, 0.9095, 0.5503), (-1.779, 0.9171, 0.5503), (-1.701, 0.9095, 0.5503), (-1.627, 0.887, 0.5503), (-1.559, 0.8504, 0.5503), (-1.499, 0.8011, 0.5503), (-1.449, 0.7411, 0.5503), (-1.413, 0.6727, 0.5503), (-1.39, 0.5984, 0.5503), (-1.383, 0.5211, 0.5503), (-1.39, 0.4439, 0.5503), (-1.413, 0.3696, 0.5503), (-1.449, 0.3011, 0.5503), (-1.499, 0.2411, 0.5503), (-1.559, 0.1919, 0.5503), (-1.627, 0.1553, 0.5503), (-1.701, 0.1328, 0.5503), (-1.779, 0.1251, 0.5503), (-1.856, 0.1328, 0.5503), (-1.93, 0.1553, 0.5503), (-1.999, 0.1919, 0.5503), (-1.779, 0.5211, 0.6103), (-1.779, 0.5211, 0.5503)], [], [(64, 0, 1), (65, 33, 32), (64, 1, 2), (65, 34, 33), (64, 2, 3), (65, 35, 34), (64, 3, 4), (65, 36, 35), (64, 4, 5), (65, 37, 36), (64, 5, 6), (65, 38, 37), (64, 6, 7), (65, 39, 38), (64, 7, 8), (65, 40, 39), (64, 8, 9), (65, 41, 40), (64, 9, 10), (65, 42, 41), (64, 10, 11), (65, 43, 42), (64, 11, 12), (65, 44, 43), (64, 12, 13), (65, 45, 44), (64, 13, 14), (65, 46, 45), (64, 14, 15), (65, 47, 46), (64, 15, 16), (65, 48, 47), (64, 16, 17), (65, 49, 48), (64, 17, 18), (65, 50, 49), (64, 18, 19), (65, 51, 50), (64, 19, 20), (65, 52, 51), (64, 20, 21), (65, 53, 52), (64, 21, 22), (65, 54, 53), (64, 22, 23), (65, 55, 54), (64, 23, 24), (65, 56, 55), (64, 24, 25), (65, 57, 56), (64, 25, 26), (65, 58, 57), (64, 26, 27), (65, 59, 58), (64, 27, 28), (65, 60, 59), (64, 28, 29), (65, 61, 60), (64, 29, 30), (65, 62, 61), (64, 30, 31), (65, 63, 62), (31, 0, 64), (65, 32, 63), (0, 32, 33, 1), (1, 33, 34, 2), (2, 34, 35, 3), (3, 35, 36, 4), (4, 36, 37, 5), (5, 37, 38, 6), (6, 38, 39, 7), (7, 39, 40, 8), (8, 40, 41, 9), (9, 41, 42, 10), (10, 42, 43, 11), (11, 43, 44, 12), (12, 44, 45, 13), (13, 45, 46, 14), (14, 46, 47, 15), (15, 47, 48, 16), (16, 48, 49, 17), (17, 49, 50, 18), (18, 50, 51, 19), (19, 51, 52, 20), (20, 52, 53, 21), (21, 53, 54, 22), (22, 54, 55, 23), (23, 55, 56, 24), (24, 56, 57, 25), (25, 57, 58, 26), (26, 58, 59, 27), (27, 59, 60, 28), (28, 60, 61, 29), (29, 61, 62, 30), (30, 62, 63, 31), (32, 0, 31, 63)])
me_cylinder_012.materials.append(mat_wheel)
me_cylinder_012.use_remesh_preserve_volume = False
me_cylinder_012.use_remesh_preserve_attributes = False
me_cylinder_012.use_mirror_vertex_groups = False
me_cylinder_012.update()
me_cylinder_011 = bpy.data.meshes.new('Cylinder.011')
me_cylinder_011.from_pydata([(-2.059, 0.2447, -0.5228), (-2.108, 0.3047, -0.5228), (-2.144, 0.3731, -0.5228), (-2.167, 0.4474, -0.5228), (-2.175, 0.5247, -0.5228), (-2.167, 0.6019, -0.5228), (-2.144, 0.6762, -0.5228), (-2.108, 0.7447, -0.5228), (-2.059, 0.8047, -0.5228), (-1.999, 0.8539, -0.5228), (-1.93, 0.8905, -0.5228), (-1.856, 0.913, -0.5228), (-1.779, 0.9207, -0.5228), (-1.701, 0.913, -0.5228), (-1.627, 0.8905, -0.5228), (-1.559, 0.8539, -0.5228), (-1.499, 0.8047, -0.5228), (-1.449, 0.7447, -0.5228), (-1.413, 0.6762, -0.5228), (-1.39, 0.6019, -0.5228), (-1.383, 0.5247, -0.5228), (-1.39, 0.4474, -0.5228), (-1.413, 0.3731, -0.5228), (-1.449, 0.3047, -0.5228), (-1.499, 0.2447, -0.5228), (-1.559, 0.1954, -0.5228), (-1.627, 0.1588, -0.5228), (-1.701, 0.1363, -0.5228), (-1.779, 0.1287, -0.5228), (-1.856, 0.1363, -0.5228), (-1.93, 0.1588, -0.5228), (-1.999, 0.1954, -0.5228), (-2.059, 0.2447, -0.5828), (-2.108, 0.3047, -0.5828), (-2.144, 0.3731, -0.5828), (-2.167, 0.4474, -0.5828), (-2.175, 0.5247, -0.5828), (-2.167, 0.6019, -0.5828), (-2.144, 0.6762, -0.5828), (-2.108, 0.7447, -0.5828), (-2.059, 0.8047, -0.5828), (-1.999, 0.8539, -0.5828), (-1.93, 0.8905, -0.5828), (-1.856, 0.913, -0.5828), (-1.779, 0.9207, -0.5828), (-1.701, 0.913, -0.5828), (-1.627, 0.8905, -0.5828), (-1.559, 0.8539, -0.5828), (-1.499, 0.8047, -0.5828), (-1.449, 0.7447, -0.5828), (-1.413, 0.6762, -0.5828), (-1.39, 0.6019, -0.5828), (-1.383, 0.5247, -0.5828), (-1.39, 0.4474, -0.5828), (-1.413, 0.3731, -0.5828), (-1.449, 0.3047, -0.5828), (-1.499, 0.2447, -0.5828), (-1.559, 0.1954, -0.5828), (-1.627, 0.1588, -0.5828), (-1.701, 0.1363, -0.5828), (-1.779, 0.1287, -0.5828), (-1.856, 0.1363, -0.5828), (-1.93, 0.1588, -0.5828), (-1.999, 0.1954, -0.5828), (-1.779, 0.5247, -0.5228), (-1.779, 0.5247, -0.5828)], [], [(64, 0, 1), (65, 33, 32), (64, 1, 2), (65, 34, 33), (64, 2, 3), (65, 35, 34), (64, 3, 4), (65, 36, 35), (64, 4, 5), (65, 37, 36), (64, 5, 6), (65, 38, 37), (64, 6, 7), (65, 39, 38), (64, 7, 8), (65, 40, 39), (64, 8, 9), (65, 41, 40), (64, 9, 10), (65, 42, 41), (64, 10, 11), (65, 43, 42), (64, 11, 12), (65, 44, 43), (64, 12, 13), (65, 45, 44), (64, 13, 14), (65, 46, 45), (64, 14, 15), (65, 47, 46), (64, 15, 16), (65, 48, 47), (64, 16, 17), (65, 49, 48), (64, 17, 18), (65, 50, 49), (64, 18, 19), (65, 51, 50), (64, 19, 20), (65, 52, 51), (64, 20, 21), (65, 53, 52), (64, 21, 22), (65, 54, 53), (64, 22, 23), (65, 55, 54), (64, 23, 24), (65, 56, 55), (64, 24, 25), (65, 57, 56), (64, 25, 26), (65, 58, 57), (64, 26, 27), (65, 59, 58), (64, 27, 28), (65, 60, 59), (64, 28, 29), (65, 61, 60), (64, 29, 30), (65, 62, 61), (64, 30, 31), (65, 63, 62), (31, 0, 64), (65, 32, 63), (0, 32, 33, 1), (1, 33, 34, 2), (2, 34, 35, 3), (3, 35, 36, 4), (4, 36, 37, 5), (5, 37, 38, 6), (6, 38, 39, 7), (7, 39, 40, 8), (8, 40, 41, 9), (9, 41, 42, 10), (10, 42, 43, 11), (11, 43, 44, 12), (12, 44, 45, 13), (13, 45, 46, 14), (14, 46, 47, 15), (15, 47, 48, 16), (16, 48, 49, 17), (17, 49, 50, 18), (18, 50, 51, 19), (19, 51, 52, 20), (20, 52, 53, 21), (21, 53, 54, 22), (22, 54, 55, 23), (23, 55, 56, 24), (24, 56, 57, 25), (25, 57, 58, 26), (26, 58, 59, 27), (27, 59, 60, 28), (28, 60, 61, 29), (29, 61, 62, 30), (30, 62, 63, 31), (32, 0, 31, 63)])
me_cylinder_011.materials.append(mat_wheel)
me_cylinder_011.use_remesh_preserve_volume = False
me_cylinder_011.use_remesh_preserve_attributes = False
me_cylinder_011.use_mirror_vertex_groups = False
me_cylinder_011.update()
me_cylinder_010 = bpy.data.meshes.new('Cylinder.010')
me_cylinder_010.from_pydata([(-18.23, 4.94, -6.118), (-18.27, 5.0, -6.118), (-18.31, 5.068, -6.118), (-18.33, 5.142, -6.118), (-18.34, 5.22, -6.118), (-18.33, 5.297, -6.118), (-18.31, 5.371, -6.118), (-18.27, 5.44, -6.118), (-18.23, 5.5, -6.118), (-18.17, 5.549, -6.118), (-18.1, 5.586, -6.118), (-18.02, 5.608, -6.118), (-17.95, 5.616, -6.118), (-17.87, 5.608, -6.118), (-17.79, 5.586, -6.118), (-17.73, 5.549, -6.118), (-17.67, 5.5, -6.118), (-17.62, 5.44, -6.118), (-17.58, 5.371, -6.118), (-17.56, 5.297, -6.118), (-17.55, 5.22, -6.118), (-17.56, 5.142, -6.118), (-17.58, 5.068, -6.118), (-17.62, 5.0, -6.118), (-17.67, 4.94, -6.118), (-17.73, 4.89, -6.118), (-17.79, 4.854, -6.118), (-17.87, 4.831, -6.118), (-17.95, 4.824, -6.118), (-18.02, 4.831, -6.118), (-18.1, 4.854, -6.118), (-18.17, 4.89, -6.118), (-18.23, 4.94, 6.422), (-18.27, 5.0, 6.422), (-18.31, 5.068, 6.422), (-18.33, 5.142, 6.422), (-18.34, 5.22, 6.422), (-18.33, 5.297, 6.422), (-18.31, 5.371, 6.422), (-18.27, 5.44, 6.422), (-18.23, 5.5, 6.422), (-18.17, 5.549, 6.422), (-18.1, 5.586, 6.422), (-18.02, 5.608, 6.422), (-17.95, 5.616, 6.422), (-17.87, 5.608, 6.422), (-17.79, 5.586, 6.422), (-17.73, 5.549, 6.422), (-17.67, 5.5, 6.422), (-17.62, 5.44, 6.422), (-17.58, 5.371, 6.422), (-17.56, 5.297, 6.422), (-17.55, 5.22, 6.422), (-17.56, 5.142, 6.422), (-17.58, 5.068, 6.422), (-17.62, 5.0, 6.422), (-17.67, 4.94, 6.422), (-17.73, 4.89, 6.422), (-17.79, 4.854, 6.422), (-17.87, 4.831, 6.422), (-17.95, 4.824, 6.422), (-18.02, 4.831, 6.422), (-18.1, 4.854, 6.422), (-18.17, 4.89, 6.422), (-17.95, 5.22, -6.118), (-17.95, 5.22, 6.422)], [], [(64, 0, 1), (65, 33, 32), (64, 1, 2), (65, 34, 33), (64, 2, 3), (65, 35, 34), (64, 3, 4), (65, 36, 35), (64, 4, 5), (65, 37, 36), (64, 5, 6), (65, 38, 37), (64, 6, 7), (65, 39, 38), (64, 7, 8), (65, 40, 39), (64, 8, 9), (65, 41, 40), (64, 9, 10), (65, 42, 41), (64, 10, 11), (65, 43, 42), (64, 11, 12), (65, 44, 43), (64, 12, 13), (65, 45, 44), (64, 13, 14), (65, 46, 45), (64, 14, 15), (65, 47, 46), (64, 15, 16), (65, 48, 47), (64, 16, 17), (65, 49, 48), (64, 17, 18), (65, 50, 49), (64, 18, 19), (65, 51, 50), (64, 19, 20), (65, 52, 51), (64, 20, 21), (65, 53, 52), (64, 21, 22), (65, 54, 53), (64, 22, 23), (65, 55, 54), (64, 23, 24), (65, 56, 55), (64, 24, 25), (65, 57, 56), (64, 25, 26), (65, 58, 57), (64, 26, 27), (65, 59, 58), (64, 27, 28), (65, 60, 59), (64, 28, 29), (65, 61, 60), (64, 29, 30), (65, 62, 61), (64, 30, 31), (65, 63, 62), (31, 0, 64), (65, 32, 63), (0, 32, 33, 1), (1, 33, 34, 2), (2, 34, 35, 3), (3, 35, 36, 4), (4, 36, 37, 5), (5, 37, 38, 6), (6, 38, 39, 7), (7, 39, 40, 8), (8, 40, 41, 9), (9, 41, 42, 10), (10, 42, 43, 11), (11, 43, 44, 12), (12, 44, 45, 13), (13, 45, 46, 14), (14, 46, 47, 15), (15, 47, 48, 16), (16, 48, 49, 17), (17, 49, 50, 18), (18, 50, 51, 19), (19, 51, 52, 20), (20, 52, 53, 21), (21, 53, 54, 22), (22, 54, 55, 23), (23, 55, 56, 24), (24, 56, 57, 25), (25, 57, 58, 26), (26, 58, 59, 27), (27, 59, 60, 28), (28, 60, 61, 29), (29, 61, 62, 30), (30, 62, 63, 31), (32, 0, 31, 63)])
me_cylinder_010.materials.append(mat_underframe)
me_cylinder_010.use_remesh_preserve_volume = False
me_cylinder_010.use_remesh_preserve_attributes = False
me_cylinder_010.use_mirror_vertex_groups = False
me_cylinder_010.update()
me_cylinder_009 = bpy.data.meshes.new('Cylinder.009')
me_cylinder_009.from_pydata([(-3.226, 4.94, -6.118), (-3.275, 5.0, -6.118), (-3.312, 5.068, -6.118), (-3.334, 5.142, -6.118), (-3.342, 5.22, -6.118), (-3.334, 5.297, -6.118), (-3.312, 5.371, -6.118), (-3.275, 5.44, -6.118), (-3.226, 5.5, -6.118), (-3.166, 5.549, -6.118), (-3.097, 5.586, -6.118), (-3.023, 5.608, -6.118), (-2.946, 5.616, -6.118), (-2.869, 5.608, -6.118), (-2.794, 5.586, -6.118), (-2.726, 5.549, -6.118), (-2.666, 5.5, -6.118), (-2.617, 5.44, -6.118), (-2.58, 5.371, -6.118), (-2.557, 5.297, -6.118), (-2.55, 5.22, -6.118), (-2.557, 5.142, -6.118), (-2.58, 5.068, -6.118), (-2.617, 5.0, -6.118), (-2.666, 4.94, -6.118), (-2.726, 4.89, -6.118), (-2.794, 4.854, -6.118), (-2.869, 4.831, -6.118), (-2.946, 4.824, -6.118), (-3.023, 4.831, -6.118), (-3.097, 4.854, -6.118), (-3.166, 4.89, -6.118), (-3.226, 4.94, 6.422), (-3.275, 5.0, 6.422), (-3.312, 5.068, 6.422), (-3.334, 5.142, 6.422), (-3.342, 5.22, 6.422), (-3.334, 5.297, 6.422), (-3.312, 5.371, 6.422), (-3.275, 5.44, 6.422), (-3.226, 5.5, 6.422), (-3.166, 5.549, 6.422), (-3.097, 5.586, 6.422), (-3.023, 5.608, 6.422), (-2.946, 5.616, 6.422), (-2.869, 5.608, 6.422), (-2.794, 5.586, 6.422), (-2.726, 5.549, 6.422), (-2.666, 5.5, 6.422), (-2.617, 5.44, 6.422), (-2.58, 5.371, 6.422), (-2.557, 5.297, 6.422), (-2.55, 5.22, 6.422), (-2.557, 5.142, 6.422), (-2.58, 5.068, 6.422), (-2.617, 5.0, 6.422), (-2.666, 4.94, 6.422), (-2.726, 4.89, 6.422), (-2.794, 4.854, 6.422), (-2.869, 4.831, 6.422), (-2.946, 4.824, 6.422), (-3.023, 4.831, 6.422), (-3.097, 4.854, 6.422), (-3.166, 4.89, 6.422), (-2.946, 5.22, -6.118), (-2.946, 5.22, 6.422)], [], [(64, 0, 1), (65, 33, 32), (64, 1, 2), (65, 34, 33), (64, 2, 3), (65, 35, 34), (64, 3, 4), (65, 36, 35), (64, 4, 5), (65, 37, 36), (64, 5, 6), (65, 38, 37), (64, 6, 7), (65, 39, 38), (64, 7, 8), (65, 40, 39), (64, 8, 9), (65, 41, 40), (64, 9, 10), (65, 42, 41), (64, 10, 11), (65, 43, 42), (64, 11, 12), (65, 44, 43), (64, 12, 13), (65, 45, 44), (64, 13, 14), (65, 46, 45), (64, 14, 15), (65, 47, 46), (64, 15, 16), (65, 48, 47), (64, 16, 17), (65, 49, 48), (64, 17, 18), (65, 50, 49), (64, 18, 19), (65, 51, 50), (64, 19, 20), (65, 52, 51), (64, 20, 21), (65, 53, 52), (64, 21, 22), (65, 54, 53), (64, 22, 23), (65, 55, 54), (64, 23, 24), (65, 56, 55), (64, 24, 25), (65, 57, 56), (64, 25, 26), (65, 58, 57), (64, 26, 27), (65, 59, 58), (64, 27, 28), (65, 60, 59), (64, 28, 29), (65, 61, 60), (64, 29, 30), (65, 62, 61), (64, 30, 31), (65, 63, 62), (31, 0, 64), (65, 32, 63), (0, 32, 33, 1), (1, 33, 34, 2), (2, 34, 35, 3), (3, 35, 36, 4), (4, 36, 37, 5), (5, 37, 38, 6), (6, 38, 39, 7), (7, 39, 40, 8), (8, 40, 41, 9), (9, 41, 42, 10), (10, 42, 43, 11), (11, 43, 44, 12), (12, 44, 45, 13), (13, 45, 46, 14), (14, 46, 47, 15), (15, 47, 48, 16), (16, 48, 49, 17), (17, 49, 50, 18), (18, 50, 51, 19), (19, 51, 52, 20), (20, 52, 53, 21), (21, 53, 54, 22), (22, 54, 55, 23), (23, 55, 56, 24), (24, 56, 57, 25), (25, 57, 58, 26), (26, 58, 59, 27), (27, 59, 60, 28), (28, 60, 61, 29), (29, 61, 62, 30), (30, 62, 63, 31), (32, 0, 31, 63)])
me_cylinder_009.materials.append(mat_underframe)
me_cylinder_009.use_remesh_preserve_volume = False
me_cylinder_009.use_remesh_preserve_attributes = False
me_cylinder_009.use_mirror_vertex_groups = False
me_cylinder_009.update()
me_cylinder_007 = bpy.data.meshes.new('Cylinder.007')
me_cylinder_007.from_pydata([(-0.5586, 0.2411, 0.6103), (-0.6079, 0.3011, 0.6103), (-0.6444, 0.3696, 0.6103), (-0.667, 0.4439, 0.6103), (-0.6746, 0.5211, 0.6103), (-0.667, 0.5984, 0.6103), (-0.6444, 0.6727, 0.6103), (-0.6079, 0.7411, 0.6103), (-0.5586, 0.8011, 0.6103), (-0.4986, 0.8504, 0.6103), (-0.4301, 0.887, 0.6103), (-0.3559, 0.9095, 0.6103), (-0.2786, 0.9171, 0.6103), (-0.2014, 0.9095, 0.6103), (-0.1271, 0.887, 0.6103), (-0.05861, 0.8504, 0.6103), (0.001395, 0.8011, 0.6103), (0.05064, 0.7411, 0.6103), (0.08723, 0.6727, 0.6103), (0.1098, 0.5984, 0.6103), (0.1174, 0.5211, 0.6103), (0.1098, 0.4439, 0.6103), (0.08723, 0.3696, 0.6103), (0.05064, 0.3011, 0.6103), (0.001394, 0.2411, 0.6103), (-0.05861, 0.1919, 0.6103), (-0.1271, 0.1553, 0.6103), (-0.2014, 0.1328, 0.6103), (-0.2786, 0.1251, 0.6103), (-0.3559, 0.1328, 0.6103), (-0.4301, 0.1553, 0.6103), (-0.4986, 0.1919, 0.6103), (-0.5586, 0.2411, 0.5503), (-0.6079, 0.3011, 0.5503), (-0.6444, 0.3696, 0.5503), (-0.667, 0.4439, 0.5503), (-0.6746, 0.5211, 0.5503), (-0.667, 0.5984, 0.5503), (-0.6444, 0.6727, 0.5503), (-0.6079, 0.7411, 0.5503), (-0.5586, 0.8011, 0.5503), (-0.4986, 0.8504, 0.5503), (-0.4301, 0.887, 0.5503), (-0.3559, 0.9095, 0.5503), (-0.2786, 0.9171, 0.5503), (-0.2014, 0.9095, 0.5503), (-0.1271, 0.887, 0.5503), (-0.05861, 0.8504, 0.5503), (0.001394, 0.8011, 0.5503), (0.05064, 0.7411, 0.5503), (0.08723, 0.6727, 0.5503), (0.1098, 0.5984, 0.5503), (0.1174, 0.5211, 0.5503), (0.1098, 0.4439, 0.5503), (0.08723, 0.3696, 0.5503), (0.05064, 0.3011, 0.5503), (0.001396, 0.2411, 0.5503), (-0.05861, 0.1919, 0.5503), (-0.1271, 0.1553, 0.5503), (-0.2014, 0.1328, 0.5503), (-0.2786, 0.1251, 0.5503), (-0.3559, 0.1328, 0.5503), (-0.4301, 0.1553, 0.5503), (-0.4986, 0.1919, 0.5503), (-0.2786, 0.5211, 0.6103), (-0.2786, 0.5211, 0.5503)], [], [(64, 0, 1), (65, 33, 32), (64, 1, 2), (65, 34, 33), (64, 2, 3), (65, 35, 34), (64, 3, 4), (65, 36, 35), (64, 4, 5), (65, 37, 36), (64, 5, 6), (65, 38, 37), (64, 6, 7), (65, 39, 38), (64, 7, 8), (65, 40, 39), (64, 8, 9), (65, 41, 40), (64, 9, 10), (65, 42, 41), (64, 10, 11), (65, 43, 42), (64, 11, 12), (65, 44, 43), (64, 12, 13), (65, 45, 44), (64, 13, 14), (65, 46, 45), (64, 14, 15), (65, 47, 46), (64, 15, 16), (65, 48, 47), (64, 16, 17), (65, 49, 48), (64, 17, 18), (65, 50, 49), (64, 18, 19), (65, 51, 50), (64, 19, 20), (65, 52, 51), (64, 20, 21), (65, 53, 52), (64, 21, 22), (65, 54, 53), (64, 22, 23), (65, 55, 54), (64, 23, 24), (65, 56, 55), (64, 24, 25), (65, 57, 56), (64, 25, 26), (65, 58, 57), (64, 26, 27), (65, 59, 58), (64, 27, 28), (65, 60, 59), (64, 28, 29), (65, 61, 60), (64, 29, 30), (65, 62, 61), (64, 30, 31), (65, 63, 62), (31, 0, 64), (65, 32, 63), (0, 32, 33, 1), (1, 33, 34, 2), (2, 34, 35, 3), (3, 35, 36, 4), (4, 36, 37, 5), (5, 37, 38, 6), (6, 38, 39, 7), (7, 39, 40, 8), (8, 40, 41, 9), (9, 41, 42, 10), (10, 42, 43, 11), (11, 43, 44, 12), (12, 44, 45, 13), (13, 45, 46, 14), (14, 46, 47, 15), (15, 47, 48, 16), (16, 48, 49, 17), (17, 49, 50, 18), (18, 50, 51, 19), (19, 51, 52, 20), (20, 52, 53, 21), (21, 53, 54, 22), (22, 54, 55, 23), (23, 55, 56, 24), (24, 56, 57, 25), (25, 57, 58, 26), (26, 58, 59, 27), (27, 59, 60, 28), (28, 60, 61, 29), (29, 61, 62, 30), (30, 62, 63, 31), (32, 0, 31, 63)])
me_cylinder_007.materials.append(mat_wheel)
me_cylinder_007.use_remesh_preserve_volume = False
me_cylinder_007.use_remesh_preserve_attributes = False
me_cylinder_007.use_mirror_vertex_groups = False
me_cylinder_007.update()
me_plane_070 = bpy.data.meshes.new('Plane.070')
me_plane_070.from_pydata([], [], [])
me_plane_070.materials.append(mat_roofcolour)
me_plane_070.use_remesh_preserve_volume = False
me_plane_070.use_remesh_preserve_attributes = False
me_plane_070.use_mirror_vertex_groups = False
me_plane_070.update()
me_plane_069 = bpy.data.meshes.new('Plane.069')
me_plane_069.from_pydata([(0.7987, 2.047, 2.323), (0.8087, 1.137, 2.323), (-0.8013, 1.137, 2.323), (-0.7913, 2.047, 2.323)], [], [(0, 3, 2, 1)])
me_plane_069.materials.append(mat_roofcolour)
me_plane_069.use_remesh_preserve_volume = False
me_plane_069.use_remesh_preserve_attributes = False
me_plane_069.use_mirror_vertex_groups = False
me_plane_069.update()
me_plane_004 = bpy.data.meshes.new('Plane.004')
me_plane_004.from_pydata([(0.9961, 2.189, 0.8511), (0.9961, 2.309, 0.8511), (-1.004, 2.309, 0.8511), (-1.004, 2.189, 0.8511), (-1.004, 2.189, 1.151), (-1.004, 2.309, 1.151), (0.9961, 2.309, 1.151), (0.9961, 2.189, 1.151)], [], [(0, 3, 2, 1), (2, 3, 4, 5), (3, 0, 7, 4), (0, 1, 6, 7), (1, 2, 5, 6), (5, 4, 7, 6)])
me_plane_004.materials.append(mat_black)
me_plane_004.use_remesh_preserve_volume = False
me_plane_004.use_remesh_preserve_attributes = False
me_plane_004.use_mirror_vertex_groups = False
me_plane_004.update()
me_plane_001 = bpy.data.meshes.new('Plane.001')
me_plane_001.from_pydata([(0.5062, 2.279, 0.3411), (0.5062, -2.421, 0.3411), (-0.4938, -2.421, 0.3411), (-0.4938, 2.279, 0.3411), (-0.4938, 2.279, 1.141), (-0.4938, -2.421, 1.141), (0.5062, -2.421, 1.141), (0.5062, 2.279, 1.141)], [], [(0, 3, 2, 1), (3, 0, 7, 4), (5, 4, 7, 6), (2, 3, 4, 5), (0, 1, 6, 7), (1, 2, 5, 6)])
me_plane_001.materials.append(mat_underframe)
me_plane_001.use_remesh_preserve_volume = False
me_plane_001.use_remesh_preserve_attributes = False
me_plane_001.use_mirror_vertex_groups = False
me_plane_001.update()
me_cylinder_017 = bpy.data.meshes.new('Cylinder.017')
me_cylinder_017.from_pydata([(0.9414, 0.2411, 0.6103), (0.8921, 0.3011, 0.6103), (0.8556, 0.3696, 0.6103), (0.833, 0.4439, 0.6103), (0.8254, 0.5211, 0.6103), (0.833, 0.5984, 0.6103), (0.8556, 0.6727, 0.6103), (0.8921, 0.7411, 0.6103), (0.9414, 0.8011, 0.6103), (1.001, 0.8504, 0.6103), (1.07, 0.887, 0.6103), (1.144, 0.9095, 0.6103), (1.221, 0.9171, 0.6103), (1.299, 0.9095, 0.6103), (1.373, 0.887, 0.6103), (1.441, 0.8504, 0.6103), (1.501, 0.8011, 0.6103), (1.551, 0.7411, 0.6103), (1.587, 0.6727, 0.6103), (1.61, 0.5984, 0.6103), (1.617, 0.5211, 0.6103), (1.61, 0.4439, 0.6103), (1.587, 0.3696, 0.6103), (1.551, 0.3011, 0.6103), (1.501, 0.2411, 0.6103), (1.441, 0.1919, 0.6103), (1.373, 0.1553, 0.6103), (1.299, 0.1328, 0.6103), (1.221, 0.1251, 0.6103), (1.144, 0.1328, 0.6103), (1.07, 0.1553, 0.6103), (1.001, 0.1919, 0.6103), (0.9414, 0.2411, 0.5503), (0.8921, 0.3011, 0.5503), (0.8556, 0.3696, 0.5503), (0.833, 0.4439, 0.5503), (0.8254, 0.5211, 0.5503), (0.833, 0.5984, 0.5503), (0.8556, 0.6727, 0.5503), (0.8922, 0.7411, 0.5503), (0.9414, 0.8011, 0.5503), (1.001, 0.8504, 0.5503), (1.07, 0.887, 0.5503), (1.144, 0.9095, 0.5503), (1.221, 0.9171, 0.5503), (1.299, 0.9095, 0.5503), (1.373, 0.887, 0.5503), (1.441, 0.8504, 0.5503), (1.501, 0.8011, 0.5503), (1.551, 0.7411, 0.5503), (1.587, 0.6727, 0.5503), (1.61, 0.5984, 0.5503), (1.617, 0.5211, 0.5503), (1.61, 0.4439, 0.5503), (1.587, 0.3696, 0.5503), (1.551, 0.3011, 0.5503), (1.501, 0.2411, 0.5503), (1.441, 0.1919, 0.5503), (1.373, 0.1553, 0.5503), (1.299, 0.1328, 0.5503), (1.221, 0.1251, 0.5503), (1.144, 0.1328, 0.5503), (1.07, 0.1553, 0.5503), (1.001, 0.1919, 0.5503), (1.221, 0.5211, 0.6103), (1.221, 0.5211, 0.5503)], [], [(64, 0, 1), (65, 33, 32), (64, 1, 2), (65, 34, 33), (64, 2, 3), (65, 35, 34), (64, 3, 4), (65, 36, 35), (64, 4, 5), (65, 37, 36), (64, 5, 6), (65, 38, 37), (64, 6, 7), (65, 39, 38), (64, 7, 8), (65, 40, 39), (64, 8, 9), (65, 41, 40), (64, 9, 10), (65, 42, 41), (64, 10, 11), (65, 43, 42), (64, 11, 12), (65, 44, 43), (64, 12, 13), (65, 45, 44), (64, 13, 14), (65, 46, 45), (64, 14, 15), (65, 47, 46), (64, 15, 16), (65, 48, 47), (64, 16, 17), (65, 49, 48), (64, 17, 18), (65, 50, 49), (64, 18, 19), (65, 51, 50), (64, 19, 20), (65, 52, 51), (64, 20, 21), (65, 53, 52), (64, 21, 22), (65, 54, 53), (64, 22, 23), (65, 55, 54), (64, 23, 24), (65, 56, 55), (64, 24, 25), (65, 57, 56), (64, 25, 26), (65, 58, 57), (64, 26, 27), (65, 59, 58), (64, 27, 28), (65, 60, 59), (64, 28, 29), (65, 61, 60), (64, 29, 30), (65, 62, 61), (64, 30, 31), (65, 63, 62), (31, 0, 64), (65, 32, 63), (0, 32, 33, 1), (1, 33, 34, 2), (2, 34, 35, 3), (3, 35, 36, 4), (4, 36, 37, 5), (5, 37, 38, 6), (6, 38, 39, 7), (7, 39, 40, 8), (8, 40, 41, 9), (9, 41, 42, 10), (10, 42, 43, 11), (11, 43, 44, 12), (12, 44, 45, 13), (13, 45, 46, 14), (14, 46, 47, 15), (15, 47, 48, 16), (16, 48, 49, 17), (17, 49, 50, 18), (18, 50, 51, 19), (19, 51, 52, 20), (20, 52, 53, 21), (21, 53, 54, 22), (22, 54, 55, 23), (23, 55, 56, 24), (24, 56, 57, 25), (25, 57, 58, 26), (26, 58, 59, 27), (27, 59, 60, 28), (28, 60, 61, 29), (29, 61, 62, 30), (30, 62, 63, 31), (32, 0, 31, 63)])
me_cylinder_017.materials.append(mat_wheel)
me_cylinder_017.use_remesh_preserve_volume = False
me_cylinder_017.use_remesh_preserve_attributes = False
me_cylinder_017.use_mirror_vertex_groups = False
me_cylinder_017.update()
me_cylinder_016 = bpy.data.meshes.new('Cylinder.016')
me_cylinder_016.from_pydata([(0.9414, 0.2447, -0.5228), (0.8921, 0.3047, -0.5228), (0.8556, 0.3731, -0.5228), (0.833, 0.4474, -0.5228), (0.8254, 0.5247, -0.5228), (0.833, 0.6019, -0.5228), (0.8556, 0.6762, -0.5228), (0.8921, 0.7447, -0.5228), (0.9414, 0.8047, -0.5228), (1.001, 0.8539, -0.5228), (1.07, 0.8905, -0.5228), (1.144, 0.913, -0.5228), (1.221, 0.9207, -0.5228), (1.299, 0.913, -0.5228), (1.373, 0.8905, -0.5228), (1.441, 0.8539, -0.5228), (1.501, 0.8047, -0.5228), (1.551, 0.7447, -0.5228), (1.587, 0.6762, -0.5228), (1.61, 0.6019, -0.5228), (1.617, 0.5247, -0.5228), (1.61, 0.4474, -0.5228), (1.587, 0.3731, -0.5228), (1.551, 0.3047, -0.5228), (1.501, 0.2447, -0.5228), (1.441, 0.1954, -0.5228), (1.373, 0.1588, -0.5228), (1.299, 0.1363, -0.5228), (1.221, 0.1287, -0.5228), (1.144, 0.1363, -0.5228), (1.07, 0.1588, -0.5228), (1.001, 0.1954, -0.5228), (0.9414, 0.2447, -0.5828), (0.8921, 0.3047, -0.5828), (0.8556, 0.3731, -0.5828), (0.833, 0.4474, -0.5828), (0.8254, 0.5247, -0.5828), (0.833, 0.6019, -0.5828), (0.8556, 0.6762, -0.5828), (0.8922, 0.7447, -0.5828), (0.9414, 0.8047, -0.5828), (1.001, 0.8539, -0.5828), (1.07, 0.8905, -0.5828), (1.144, 0.913, -0.5828), (1.221, 0.9207, -0.5828), (1.299, 0.913, -0.5828), (1.373, 0.8905, -0.5828), (1.441, 0.8539, -0.5828), (1.501, 0.8047, -0.5828), (1.551, 0.7447, -0.5828), (1.587, 0.6762, -0.5828), (1.61, 0.6019, -0.5828), (1.617, 0.5247, -0.5828), (1.61, 0.4474, -0.5828), (1.587, 0.3731, -0.5828), (1.551, 0.3047, -0.5828), (1.501, 0.2447, -0.5828), (1.441, 0.1954, -0.5828), (1.373, 0.1588, -0.5828), (1.299, 0.1363, -0.5828), (1.221, 0.1287, -0.5828), (1.144, 0.1363, -0.5828), (1.07, 0.1588, -0.5828), (1.001, 0.1954, -0.5828), (1.221, 0.5247, -0.5228), (1.221, 0.5247, -0.5828)], [], [(64, 0, 1), (65, 33, 32), (64, 1, 2), (65, 34, 33), (64, 2, 3), (65, 35, 34), (64, 3, 4), (65, 36, 35), (64, 4, 5), (65, 37, 36), (64, 5, 6), (65, 38, 37), (64, 6, 7), (65, 39, 38), (64, 7, 8), (65, 40, 39), (64, 8, 9), (65, 41, 40), (64, 9, 10), (65, 42, 41), (64, 10, 11), (65, 43, 42), (64, 11, 12), (65, 44, 43), (64, 12, 13), (65, 45, 44), (64, 13, 14), (65, 46, 45), (64, 14, 15), (65, 47, 46), (64, 15, 16), (65, 48, 47), (64, 16, 17), (65, 49, 48), (64, 17, 18), (65, 50, 49), (64, 18, 19), (65, 51, 50), (64, 19, 20), (65, 52, 51), (64, 20, 21), (65, 53, 52), (64, 21, 22), (65, 54, 53), (64, 22, 23), (65, 55, 54), (64, 23, 24), (65, 56, 55), (64, 24, 25), (65, 57, 56), (64, 25, 26), (65, 58, 57), (64, 26, 27), (65, 59, 58), (64, 27, 28), (65, 60, 59), (64, 28, 29), (65, 61, 60), (64, 29, 30), (65, 62, 61), (64, 30, 31), (65, 63, 62), (31, 0, 64), (65, 32, 63), (0, 32, 33, 1), (1, 33, 34, 2), (2, 34, 35, 3), (3, 35, 36, 4), (4, 36, 37, 5), (5, 37, 38, 6), (6, 38, 39, 7), (7, 39, 40, 8), (8, 40, 41, 9), (9, 41, 42, 10), (10, 42, 43, 11), (11, 43, 44, 12), (12, 44, 45, 13), (13, 45, 46, 14), (14, 46, 47, 15), (15, 47, 48, 16), (16, 48, 49, 17), (17, 49, 50, 18), (18, 50, 51, 19), (19, 51, 52, 20), (20, 52, 53, 21), (21, 53, 54, 22), (22, 54, 55, 23), (23, 55, 56, 24), (24, 56, 57, 25), (25, 57, 58, 26), (26, 58, 59, 27), (27, 59, 60, 28), (28, 60, 61, 29), (29, 61, 62, 30), (30, 62, 63, 31), (32, 0, 31, 63)])
me_cylinder_016.materials.append(mat_wheel)
me_cylinder_016.use_remesh_preserve_volume = False
me_cylinder_016.use_remesh_preserve_attributes = False
me_cylinder_016.use_mirror_vertex_groups = False
me_cylinder_016.update()
me_cylinder_015 = bpy.data.meshes.new('Cylinder.015')
me_cylinder_015.from_pydata([(11.77, 4.94, -6.118), (11.73, 5.0, -6.118), (11.69, 5.068, -6.118), (11.67, 5.142, -6.118), (11.66, 5.22, -6.118), (11.67, 5.297, -6.118), (11.69, 5.371, -6.118), (11.73, 5.44, -6.118), (11.77, 5.5, -6.118), (11.83, 5.549, -6.118), (11.9, 5.586, -6.118), (11.98, 5.608, -6.118), (12.05, 5.616, -6.118), (12.13, 5.608, -6.118), (12.21, 5.586, -6.118), (12.27, 5.549, -6.118), (12.33, 5.5, -6.118), (12.38, 5.44, -6.118), (12.42, 5.371, -6.118), (12.44, 5.297, -6.118), (12.45, 5.22, -6.118), (12.44, 5.142, -6.118), (12.42, 5.068, -6.118), (12.38, 5.0, -6.118), (12.33, 4.94, -6.118), (12.27, 4.89, -6.118), (12.21, 4.854, -6.118), (12.13, 4.831, -6.118), (12.05, 4.824, -6.118), (11.98, 4.831, -6.118), (11.9, 4.854, -6.118), (11.83, 4.89, -6.118), (11.77, 4.94, 6.422), (11.73, 5.0, 6.422), (11.69, 5.068, 6.422), (11.67, 5.142, 6.422), (11.66, 5.22, 6.422), (11.67, 5.297, 6.422), (11.69, 5.371, 6.422), (11.73, 5.44, 6.422), (11.77, 5.5, 6.422), (11.83, 5.549, 6.422), (11.9, 5.586, 6.422), (11.98, 5.608, 6.422), (12.05, 5.616, 6.422), (12.13, 5.608, 6.422), (12.21, 5.586, 6.422), (12.27, 5.549, 6.422), (12.33, 5.5, 6.422), (12.38, 5.44, 6.422), (12.42, 5.371, 6.422), (12.44, 5.297, 6.422), (12.45, 5.22, 6.422), (12.44, 5.142, 6.422), (12.42, 5.068, 6.422), (12.38, 5.0, 6.422), (12.33, 4.94, 6.422), (12.27, 4.89, 6.422), (12.21, 4.854, 6.422), (12.13, 4.831, 6.422), (12.05, 4.824, 6.422), (11.98, 4.831, 6.422), (11.9, 4.854, 6.422), (11.83, 4.89, 6.422), (12.05, 5.22, -6.118), (12.05, 5.22, 6.422)], [], [(64, 0, 1), (65, 33, 32), (64, 1, 2), (65, 34, 33), (64, 2, 3), (65, 35, 34), (64, 3, 4), (65, 36, 35), (64, 4, 5), (65, 37, 36), (64, 5, 6), (65, 38, 37), (64, 6, 7), (65, 39, 38), (64, 7, 8), (65, 40, 39), (64, 8, 9), (65, 41, 40), (64, 9, 10), (65, 42, 41), (64, 10, 11), (65, 43, 42), (64, 11, 12), (65, 44, 43), (64, 12, 13), (65, 45, 44), (64, 13, 14), (65, 46, 45), (64, 14, 15), (65, 47, 46), (64, 15, 16), (65, 48, 47), (64, 16, 17), (65, 49, 48), (64, 17, 18), (65, 50, 49), (64, 18, 19), (65, 51, 50), (64, 19, 20), (65, 52, 51), (64, 20, 21), (65, 53, 52), (64, 21, 22), (65, 54, 53), (64, 22, 23), (65, 55, 54), (64, 23, 24), (65, 56, 55), (64, 24, 25), (65, 57, 56), (64, 25, 26), (65, 58, 57), (64, 26, 27), (65, 59, 58), (64, 27, 28), (65, 60, 59), (64, 28, 29), (65, 61, 60), (64, 29, 30), (65, 62, 61), (64, 30, 31), (65, 63, 62), (31, 0, 64), (65, 32, 63), (0, 32, 33, 1), (1, 33, 34, 2), (2, 34, 35, 3), (3, 35, 36, 4), (4, 36, 37, 5), (5, 37, 38, 6), (6, 38, 39, 7), (7, 39, 40, 8), (8, 40, 41, 9), (9, 41, 42, 10), (10, 42, 43, 11), (11, 43, 44, 12), (12, 44, 45, 13), (13, 45, 46, 14), (14, 46, 47, 15), (15, 47, 48, 16), (16, 48, 49, 17), (17, 49, 50, 18), (18, 50, 51, 19), (19, 51, 52, 20), (20, 52, 53, 21), (21, 53, 54, 22), (22, 54, 55, 23), (23, 55, 56, 24), (24, 56, 57, 25), (25, 57, 58, 26), (26, 58, 59, 27), (27, 59, 60, 28), (28, 60, 61, 29), (29, 61, 62, 30), (30, 62, 63, 31), (32, 0, 31, 63)])
me_cylinder_015.materials.append(mat_underframe)
me_cylinder_015.use_remesh_preserve_volume = False
me_cylinder_015.use_remesh_preserve_attributes = False
me_cylinder_015.use_mirror_vertex_groups = False
me_cylinder_015.update()
me_plane = bpy.data.meshes.new('Plane')
me_plane.from_pydata([(1.006, 2.331, 1.066), (1.006, -2.721, 1.066), (-0.9938, -2.721, 1.066), (-0.9938, 2.331, 1.066), (-0.9938, 2.331, 1.166), (-0.9938, -2.721, 1.166), (1.006, -2.721, 1.166), (1.006, 2.331, 1.166)], [], [(0, 3, 2, 1), (2, 3, 4, 5), (3, 0, 7, 4), (0, 1, 6, 7), (1, 2, 5, 6), (5, 4, 7, 6)])
me_plane.materials.append(mat_underframe)
me_plane.use_remesh_preserve_volume = False
me_plane.use_remesh_preserve_attributes = False
me_plane.use_mirror_vertex_groups = False
me_plane.update()
me_sphere = bpy.data.meshes.new('Sphere')
me_sphere.from_pydata([(-1.333e-06, 1.25e-06, 31.62), (-22.88, 16.62, 14.14), (8.74, 26.9, 14.14), (28.28, 4.856e-07, 14.14), (-8.74, 26.9, -14.14), (22.88, 16.62, -14.14), (-28.28, -7.508e-07, -14.14), (1.432e-06, -1.515e-06, -31.62), (-13.45, 9.772, 26.9), (5.137, 15.81, 26.9), (-8.313, 25.58, 16.63), (-26.9, 5.941e-07, 16.63), (16.63, 1.043e-06, 26.9), (21.76, 15.81, 16.63), (-30.08, 9.772, -1.941e-06), (-18.59, 25.58, -2.13e-06), (4.973e-08, 31.62, -1.581e-06), (18.59, 25.58, -5.047e-07), (30.08, 9.772, 6.886e-07), (-21.76, 15.81, -16.63), (8.313, 25.58, -16.63), (26.9, -8.593e-07, -16.63), (-16.63, -1.308e-06, -26.9), (-5.137, 15.81, -26.9), (13.45, 9.772, -26.9), (-24.33, 17.68, -2.035e-06), (-20.73, 21.1, 7.071), (-21.46, 21.63, -2.082e-06), (-19.66, 23.34, 3.536), (-22.53, 19.39, 3.536), (-22.9, 19.65, -2.059e-06), (-20.02, 23.61, -2.106e-06), (-20.2, 22.22, 5.303), (-19.12, 24.46, 1.768), (-21.63, 20.25, 5.303), (-23.43, 18.53, 1.768), (-20.56, 22.49, 1.768), (-21.1, 21.37, 3.536), (-22.0, 20.51, 1.768), (-22.18, 20.64, -2.071e-06), (-20.74, 22.62, -2.094e-06), (-19.93, 22.78, 4.419), (-19.39, 23.9, 2.652), (-22.08, 19.82, 4.419), (-22.98, 18.96, 2.652), (-21.01, 22.06, 0.8839), (-20.11, 22.92, 2.652), (-21.82, 20.38, 3.536), (-20.38, 22.36, 3.536), (-21.73, 21.07, 0.8839), (-22.26, 19.95, 2.652), (-20.29, 23.05, 0.8839), (-19.57, 24.04, 0.8839), (-19.84, 23.48, 1.768), (-20.83, 21.93, 2.652), (-21.55, 20.94, 2.652), (-21.28, 21.5, 1.768), (-23.16, 19.09, 0.8839), (-22.45, 20.08, 0.8839), (-22.71, 19.52, 1.768), (-21.37, 20.81, 4.419), (-20.65, 21.8, 4.419), (-20.92, 21.24, 5.303), (-6.725, 4.886, 29.26), (-18.17, 13.2, 20.52), (2.569, 7.906, 29.26), (6.939, 21.36, 20.52), (0.2137, 26.24, 15.38), (-15.6, 21.1, 15.38), (-24.89, 8.312, 15.38), (-29.18, 4.886, -7.071), (-26.48, 13.2, 7.071), (-13.66, 26.24, -7.071), (4.37, 29.26, 7.071), (-4.37, 29.26, -7.071), (13.66, 26.24, 7.071), (20.73, 21.1, -7.071), (-25.02, 7.906, -15.38), (-15.25, 21.36, -15.38), (-0.2137, 26.24, -15.38), (15.6, 21.1, -15.38), (-22.45, -1.03e-06, -20.52), (-8.313, -1.412e-06, -29.26), (-6.939, 21.36, -20.52), (-2.569, 7.906, -29.26), (18.17, 13.2, -20.52), (6.725, 4.886, -29.26), (-10.88, 17.68, 21.76), (-4.156, 12.79, 26.9), (-1.588, 20.7, 21.76), (-20.17, 4.886, 21.76), (-28.49, 4.886, 8.313), (-4.156, 28.6, 8.313), (-13.45, 25.58, 8.313), (-9.294, 28.6, -1.855e-06), (-25.92, 12.79, -8.313), (-20.17, 20.7, -8.313), (4.156, 28.6, -8.313), (9.294, 28.6, -1.043e-06), (13.45, 25.58, -8.313), (-13.45, 15.81, -21.76), (-19.19, 7.906, -21.76), (-10.88, 7.906, -26.9), (10.88, 17.68, -21.76), (1.588, 20.7, -21.76), (4.156, 12.79, -26.9), (-19.08, 24.81, 0.4419)], [], [(9, 13, 12), (3, 12, 13), (18, 3, 13), (13, 17, 18), (21, 18, 5), (30, 25, 19), (26, 32, 10), (25, 35, 1), (34, 26, 1), (31, 40, 19), (40, 27, 19), (27, 39, 19), (39, 30, 19), (32, 41, 10), (41, 28, 10), (28, 42, 10), (42, 33, 10), (51, 36, 45), (45, 40, 51), (31, 51, 40), (40, 45, 27), (51, 31, 52), (52, 53, 51), (36, 51, 53), (53, 52, 33), (42, 28, 46), (46, 53, 42), (33, 42, 53), (53, 46, 36), (54, 36, 46), (46, 48, 54), (37, 54, 48), (48, 46, 28), (54, 37, 55), (55, 56, 54), (36, 54, 56), (56, 55, 38), (49, 27, 45), (45, 56, 49), (38, 49, 56), (56, 45, 36), (50, 38, 55), (55, 47, 50), (29, 50, 47), (47, 55, 37), (30, 57, 25), (57, 35, 25), (57, 30, 58), (58, 59, 57), (35, 57, 59), (59, 58, 38), (50, 29, 44), (44, 59, 50), (38, 50, 59), (59, 44, 35), (49, 38, 58), (58, 39, 49), (27, 49, 39), (39, 58, 30), (60, 34, 43), (43, 47, 60), (37, 60, 47), (47, 43, 29), (60, 37, 61), (61, 62, 60), (34, 60, 62), (62, 61, 32), (34, 62, 26), (62, 32, 26), (41, 32, 61), (61, 48, 41), (28, 41, 48), (48, 61, 37), (35, 44, 1), (44, 29, 1), (29, 43, 1), (43, 34, 1), (68, 10, 87), (87, 64, 68), (1, 68, 64), (64, 87, 8), (88, 8, 87), (87, 89, 88), (9, 88, 89), (89, 87, 10), (67, 2, 66), (66, 89, 67), (10, 67, 89), (89, 66, 9), (88, 9, 65), (65, 63, 88), (8, 88, 63), (65, 0, 63), (90, 11, 69), (69, 64, 90), (8, 90, 64), (64, 69, 1), (9, 66, 13), (66, 2, 13), (0, 65, 12), (65, 9, 12), (91, 14, 71), (71, 69, 91), (11, 91, 69), (69, 71, 1), (92, 16, 73), (73, 67, 92), (10, 92, 67), (67, 73, 2), (92, 10, 93), (93, 94, 92), (16, 92, 94), (94, 93, 15), (72, 4, 74), (74, 94, 72), (15, 72, 94), (94, 74, 16), (17, 76, 18), (76, 5, 18), (2, 75, 13), (75, 17, 13), (77, 19, 95), (95, 70, 77), (6, 77, 70), (70, 95, 14), (78, 4, 72), (72, 96, 78), (19, 78, 96), (96, 72, 15), (79, 20, 97), (97, 74, 79), (4, 79, 74), (74, 97, 16), (98, 16, 97), (97, 99, 98), (17, 98, 99), (99, 97, 20), (80, 5, 76), (76, 99, 80), (20, 80, 99), (99, 76, 17), (98, 17, 75), (75, 73, 98), (16, 98, 73), (73, 75, 2), (100, 23, 83), (83, 78, 100), (19, 100, 78), (78, 83, 4), (100, 19, 101), (101, 102, 100), (23, 100, 102), (102, 101, 22), (82, 7, 84), (84, 102, 82), (22, 82, 102), (102, 84, 23), (81, 22, 101), (101, 77, 81), (6, 81, 77), (77, 101, 19), (103, 24, 85), (85, 80, 103), (20, 103, 80), (80, 85, 5), (103, 20, 104), (104, 105, 103), (24, 103, 105), (105, 104, 23), (84, 7, 86), (86, 105, 84), (23, 84, 105), (105, 86, 24), (83, 23, 104), (104, 79, 83), (4, 83, 79), (79, 104, 20), (5, 85, 21), (85, 24, 21), (14, 95, 25), (95, 19, 25), (1, 71, 25), (71, 14, 25), (10, 68, 26), (68, 1, 26), (19, 96, 31), (96, 15, 31), (15, 93, 33), (93, 10, 33), (52, 106, 33), (106, 15, 33), (15, 106, 31), (106, 52, 31)])
me_sphere.use_remesh_preserve_volume = False
me_sphere.use_remesh_preserve_attributes = False
me_sphere.use_mirror_vertex_groups = False
me_sphere.update()

# ---- curves / text
txt_text_001 = bpy.data.curves.new('Text.001', 'FONT')
txt_text_001.dimensions = '2D'
txt_text_001.body = '5056'
txt_text_001.materials.append(mat_trim)
txt_text_001.use_path_clamp = True
txt_text_001.bevel_resolution = 0
txt_text = bpy.data.curves.new('Text', 'FONT')
txt_text.dimensions = '2D'
txt_text.body = '5056'
txt_text.materials.append(mat_trim)
txt_text.use_path_clamp = True
txt_text.bevel_resolution = 0

# ---- objects
ob_text_001 = bpy.data.objects.new('Text.001', txt_text_001)
ob_text = bpy.data.objects.new('Text', txt_text)
ob_plane_020 = bpy.data.objects.new('Plane.020', me_plane_020)
ob_plane_018 = bpy.data.objects.new('Plane.018', me_plane_018)
ob_plane_012 = bpy.data.objects.new('Plane.012', me_plane_016)
ob_plane_011 = bpy.data.objects.new('Plane.011', me_plane_014)
ob_plane_014 = bpy.data.objects.new('Plane.014', me_plane_022)
ob_plane_003 = bpy.data.objects.new('Plane.003', me_plane_019)
ob_cylinder_007 = bpy.data.objects.new('Cylinder.007', me_cylinder_002)
ob_cylinder_001 = bpy.data.objects.new('Cylinder.001', me_cylinder_001)
ob_plane_013 = bpy.data.objects.new('Plane.013', me_plane_015)
ob_plane_009 = bpy.data.objects.new('Plane.009', me_plane_007)
ob_plane_007 = bpy.data.objects.new('Plane.007', me_plane_006)
ob_plane_006 = bpy.data.objects.new('Plane.006', me_plane_005)
ob_plane_002 = bpy.data.objects.new('Plane.002', me_plane_003)
ob_plane_021 = bpy.data.objects.new('Plane.021', me_plane_031)
ob_plane_019 = bpy.data.objects.new('Plane.019', me_plane_030)
ob_plane_017 = bpy.data.objects.new('Plane.017', me_plane_029)
ob_plane_015 = bpy.data.objects.new('Plane.015', me_plane_028)
ob_cylinder_006 = bpy.data.objects.new('Cylinder.006', me_cylinder)
ob_plane_028 = bpy.data.objects.new('Plane.028', me_plane_074)
ob_plane_005 = bpy.data.objects.new('Plane.005', me_plane_013)
ob_cylinder_005 = bpy.data.objects.new('Cylinder.005', me_cylinder_012)
ob_cylinder_004 = bpy.data.objects.new('Cylinder.004', me_cylinder_011)
ob_cylinder_003 = bpy.data.objects.new('Cylinder.003', me_cylinder_010)
ob_cylinder_002 = bpy.data.objects.new('Cylinder.002', me_cylinder_009)
ob_cylinder = bpy.data.objects.new('Cylinder', me_cylinder_007)
ob_plane_056 = bpy.data.objects.new('Plane.056', me_plane_070)
ob_plane_055 = bpy.data.objects.new('Plane.055', me_plane_069)
ob_plane_004 = bpy.data.objects.new('Plane.004', me_plane_004)
ob_plane_001 = bpy.data.objects.new('Plane.001', me_plane_001)
ob_cylinder_011 = bpy.data.objects.new('Cylinder.011', me_cylinder_017)
ob_cylinder_010 = bpy.data.objects.new('Cylinder.010', me_cylinder_016)
ob_cylinder_009 = bpy.data.objects.new('Cylinder.009', me_cylinder_015)
ob_plane = bpy.data.objects.new('Plane', me_plane)
ob_camera = bpy.data.objects.new('Camera', cam_camera_001)
ob_sphere = bpy.data.objects.new('Sphere', me_sphere)
ob_lamp_001 = bpy.data.objects.new('Lamp.001', light_lamp)

# ---- transforms, parenting, visibility, modifiers, constraints
ob_text_001.location = (-0.8767, -1.819, 1.294)
ob_text_001.rotation_euler = (1.571, -0.0, 4.712)
ob_text_001.scale = (0.6634, 0.5419, 0.9)
ob_text_001.lineart.crease_threshold = 0.0
ob_text.location = (0.8783, -3.123, 1.277)
ob_text.rotation_euler = (1.571, -0.0, 1.571)
ob_text.scale = (0.6634, 0.5419, 0.9)
ob_text.lineart.crease_threshold = 0.0
ob_plane_020.location = (0.5383, -6.326, 1.114)
ob_plane_020.rotation_euler = (1.571, -4.266e-17, 1.571)
ob_plane_020.scale = (1.759, 1.29, -1.46)
ob_plane_020.lock_rotations_4d = False
ob_plane_020.empty_display_type = 'ARROWS'
ob_plane_020.color = (0.0, 0.0, 0.0, 1.0)
ob_plane_020.lineart.crease_threshold = 0.0
ob_plane_018.location = (0.5032, -6.225, 1.126)
ob_plane_018.rotation_euler = (1.571, -4.266e-17, 1.571)
ob_plane_018.scale = (1.714, 1.257, -1.424)
ob_plane_018.lock_rotations_4d = False
ob_plane_018.empty_display_type = 'ARROWS'
ob_plane_018.color = (0.0, 0.0, 0.0, 1.0)
ob_plane_018.lineart.crease_threshold = 0.0
ob_plane_012.location = (-0.4965, -6.225, 1.126)
ob_plane_012.rotation_euler = (1.571, -4.266e-17, 1.571)
ob_plane_012.scale = (1.714, 1.257, 1.424)
ob_plane_012.lock_rotations_4d = False
ob_plane_012.empty_display_type = 'ARROWS'
ob_plane_012.color = (0.0, 0.0, 0.0, 1.0)
ob_plane_012.lineart.crease_threshold = 0.0
ob_plane_011.location = (-0.5316, -6.326, 1.114)
ob_plane_011.rotation_euler = (1.571, -4.266e-17, 1.571)
ob_plane_011.scale = (1.759, 1.29, 1.46)
ob_plane_011.lock_rotations_4d = False
ob_plane_011.empty_display_type = 'ARROWS'
ob_plane_011.color = (0.0, 0.0, 0.0, 1.0)
ob_plane_011.lineart.crease_threshold = 0.0
ob_plane_014.location = (0.003582, -2.34, 0.02351)
ob_plane_014.rotation_euler = (1.571, 0.0, 3.142)
ob_plane_014.scale = (1.083, 0.9, 0.6024)
ob_plane_014.lock_rotations_4d = False
ob_plane_014.empty_display_type = 'ARROWS'
ob_plane_014.color = (0.0, 0.0, 0.0, 1.0)
ob_plane_014.lineart.crease_threshold = 0.0
ob_plane_003.location = (0.003582, -2.34, 0.02351)
ob_plane_003.rotation_euler = (1.571, 0.0, 3.142)
ob_plane_003.scale = (1.083, 0.9, 0.6024)
ob_plane_003.lock_rotations_4d = False
ob_plane_003.empty_display_type = 'ARROWS'
ob_plane_003.color = (0.0, 0.0, 0.0, 1.0)
ob_plane_003.lineart.crease_threshold = 0.0
ob_cylinder_007.location = (0.003582, -2.34, 0.02351)
ob_cylinder_007.rotation_euler = (1.571, 0.0, 3.142)
ob_cylinder_007.scale = (0.9, 0.9, 0.6024)
ob_cylinder_007.lock_rotations_4d = False
ob_cylinder_007.empty_display_type = 'ARROWS'
ob_cylinder_007.color = (0.0, 0.0, 0.0, 1.0)
ob_cylinder_007.lineart.crease_threshold = 0.0
ob_cylinder_001.location = (0.003582, -2.34, 0.02351)
ob_cylinder_001.rotation_euler = (1.571, 0.0, 3.142)
ob_cylinder_001.scale = (0.9, 0.9, 0.6024)
ob_cylinder_001.lock_rotations_4d = False
ob_cylinder_001.empty_display_type = 'ARROWS'
ob_cylinder_001.color = (0.0, 0.0, 0.0, 1.0)
ob_cylinder_001.lineart.crease_threshold = 0.0
ob_plane_013.location = (0.003582, -2.34, 0.02351)
ob_plane_013.rotation_euler = (1.49e-08, -1.49e-08, -18.85)
ob_plane_013.scale = (-1.083, 0.6024, 0.9)
ob_plane_013.lock_rotations_4d = False
ob_plane_013.empty_display_type = 'ARROWS'
ob_plane_013.color = (0.0, 0.0, 0.0, 1.0)
ob_plane_013.lineart.crease_threshold = 0.0
ob_plane_009.location = (0.003582, -2.34, 0.02351)
ob_plane_009.rotation_euler = (1.571, -0.0, 1.571)
ob_plane_009.scale = (0.6024, 0.9, -0.9)
ob_plane_009.lock_rotations_4d = False
ob_plane_009.empty_display_type = 'ARROWS'
ob_plane_009.color = (0.0, 0.0, 0.0, 1.0)
ob_plane_009.lineart.crease_threshold = 0.0
ob_plane_007.location = (0.003582, -2.34, 0.02351)
ob_plane_007.rotation_euler = (1.49e-08, -1.49e-08, -18.85)
ob_plane_007.scale = (-1.083, 0.6024, 0.9)
ob_plane_007.lock_rotations_4d = False
ob_plane_007.empty_display_type = 'ARROWS'
ob_plane_007.color = (0.0, 0.0, 0.0, 1.0)
ob_plane_007.lineart.crease_threshold = 0.0
ob_plane_006.location = (0.003582, -2.34, 0.02351)
ob_plane_006.rotation_euler = (1.49e-08, -1.49e-08, -18.85)
ob_plane_006.scale = (-1.083, 0.6024, 0.9)
ob_plane_006.lock_rotations_4d = False
ob_plane_006.empty_display_type = 'ARROWS'
ob_plane_006.color = (0.0, 0.0, 0.0, 1.0)
ob_plane_006.lineart.crease_threshold = 0.0
ob_plane_002.location = (0.003582, -2.34, 0.02351)
ob_plane_002.rotation_euler = (1.49e-08, -1.49e-08, -18.85)
ob_plane_002.scale = (-1.083, 0.6024, 0.9)
ob_plane_002.lock_rotations_4d = False
ob_plane_002.empty_display_type = 'ARROWS'
ob_plane_002.color = (0.0, 0.0, 0.0, 1.0)
ob_plane_002.lineart.crease_threshold = 0.0
ob_plane_021.location = (0.003582, -2.34, 0.02351)
ob_plane_021.rotation_euler = (1.49e-08, -1.49e-08, -18.85)
ob_plane_021.scale = (1.083, 0.6024, 0.9)
ob_plane_021.lock_rotations_4d = False
ob_plane_021.empty_display_type = 'ARROWS'
ob_plane_021.color = (0.0, 0.0, 0.0, 1.0)
ob_plane_021.lineart.crease_threshold = 0.0
ob_plane_019.location = (0.003582, -2.34, 0.02351)
ob_plane_019.rotation_euler = (1.49e-08, -1.49e-08, -18.85)
ob_plane_019.scale = (1.083, 0.6024, 0.9)
ob_plane_019.lock_rotations_4d = False
ob_plane_019.empty_display_type = 'ARROWS'
ob_plane_019.color = (0.0, 0.0, 0.0, 1.0)
ob_plane_019.lineart.crease_threshold = 0.0
ob_plane_017.location = (0.003582, -2.34, 0.02351)
ob_plane_017.rotation_euler = (1.49e-08, -1.49e-08, -18.85)
ob_plane_017.scale = (1.083, 0.6024, 0.9)
ob_plane_017.lock_rotations_4d = False
ob_plane_017.empty_display_type = 'ARROWS'
ob_plane_017.color = (0.0, 0.0, 0.0, 1.0)
ob_plane_017.lineart.crease_threshold = 0.0
ob_plane_015.location = (0.003582, -2.34, 0.02351)
ob_plane_015.rotation_euler = (1.571, -0.0, 1.571)
ob_plane_015.scale = (0.6024, 0.9, 0.9)
ob_plane_015.lock_rotations_4d = False
ob_plane_015.empty_display_type = 'ARROWS'
ob_plane_015.color = (0.0, 0.0, 0.0, 1.0)
ob_plane_015.lineart.crease_threshold = 0.0
ob_cylinder_006.location = (-0.1764, -2.266, 0.02351)
ob_cylinder_006.rotation_euler = (1.571, 1.51e-07, 1.571)
ob_cylinder_006.scale = (0.7446, 0.9, 0.9)
ob_cylinder_006.lock_rotations_4d = False
ob_cylinder_006.empty_display_type = 'ARROWS'
ob_cylinder_006.color = (0.0, 0.0, 0.0, 1.0)
ob_cylinder_006.lineart.crease_threshold = 0.0
ob_plane_028.location = (0.003582, -2.34, 0.02351)
ob_plane_028.rotation_euler = (-4.47e-08, -1.49e-08, -15.71)
ob_plane_028.scale = (-1.083, -0.6577, -0.9826)
ob_plane_028.lock_rotations_4d = False
ob_plane_028.empty_display_type = 'ARROWS'
ob_plane_028.color = (0.0, 0.0, 0.0, 1.0)
ob_plane_028.lineart.crease_threshold = 0.0
ob_plane_005.location = (0.003582, -2.34, 0.02351)
ob_plane_005.rotation_euler = (1.571, -0.0, -0.0)
ob_plane_005.scale = (1.083, 0.9, 0.6024)
ob_plane_005.lock_rotations_4d = False
ob_plane_005.empty_display_type = 'ARROWS'
ob_plane_005.color = (0.0, 0.0, 0.0, 1.0)
ob_plane_005.lineart.crease_threshold = 0.0
ob_cylinder_005.location = (0.1836, -2.192, 0.02351)
ob_cylinder_005.rotation_euler = (1.571, 1.51e-07, 1.571)
ob_cylinder_005.scale = (0.7446, 0.9, 0.9)
ob_cylinder_005.lock_rotations_4d = False
ob_cylinder_005.empty_display_type = 'ARROWS'
ob_cylinder_005.color = (0.0, 0.0, 0.0, 1.0)
ob_cylinder_005.lineart.crease_threshold = 0.0
ob_cylinder_004.location = (-0.1764, -2.192, 0.02351)
ob_cylinder_004.rotation_euler = (1.571, 1.51e-07, 1.571)
ob_cylinder_004.scale = (0.7446, 0.9, 0.9)
ob_cylinder_004.lock_rotations_4d = False
ob_cylinder_004.empty_display_type = 'ARROWS'
ob_cylinder_004.color = (0.0, 0.0, 0.0, 1.0)
ob_cylinder_004.lineart.crease_threshold = 0.0
ob_cylinder_003.location = (0.003582, -2.192, 0.02351)
ob_cylinder_003.rotation_euler = (1.571, 1.51e-07, 1.571)
ob_cylinder_003.scale = (0.07446, 0.09, 0.09)
ob_cylinder_003.lock_rotations_4d = False
ob_cylinder_003.empty_display_type = 'ARROWS'
ob_cylinder_003.color = (0.0, 0.0, 0.0, 1.0)
ob_cylinder_003.lineart.crease_threshold = 0.0
ob_cylinder_002.location = (0.003582, -2.266, 0.02351)
ob_cylinder_002.rotation_euler = (1.571, 1.51e-07, 1.571)
ob_cylinder_002.scale = (0.07446, 0.09, 0.09)
ob_cylinder_002.lock_rotations_4d = False
ob_cylinder_002.empty_display_type = 'ARROWS'
ob_cylinder_002.color = (0.0, 0.0, 0.0, 1.0)
ob_cylinder_002.lineart.crease_threshold = 0.0
ob_cylinder.location = (0.1836, -2.266, 0.02351)
ob_cylinder.rotation_euler = (1.571, 1.51e-07, 1.571)
ob_cylinder.scale = (0.7446, 0.9, 0.9)
ob_cylinder.lock_rotations_4d = False
ob_cylinder.empty_display_type = 'ARROWS'
ob_cylinder.color = (0.0, 0.0, 0.0, 1.0)
ob_cylinder.lineart.crease_threshold = 0.0
ob_plane_056.location = (0.003582, -2.34, 0.02351)
ob_plane_056.rotation_euler = (1.49e-08, -1.49e-08, -18.85)
ob_plane_056.scale = (0.9, 0.6024, 0.9)
ob_plane_056.lock_rotations_4d = False
ob_plane_056.empty_display_type = 'ARROWS'
ob_plane_056.color = (0.0, 0.0, 0.0, 1.0)
ob_plane_056.lineart.crease_threshold = 0.0
ob_plane_055.location = (0.003582, -2.34, 0.02351)
ob_plane_055.rotation_euler = (1.571, -0.0, -0.0)
ob_plane_055.scale = (1.083, 0.9, 0.6024)
ob_plane_055.lock_rotations_4d = False
ob_plane_055.empty_display_type = 'ARROWS'
ob_plane_055.color = (0.0, 0.0, 0.0, 1.0)
ob_plane_055.lineart.crease_threshold = 0.0
ob_plane_004.location = (0.003582, -2.34, 0.02351)
ob_plane_004.rotation_euler = (1.49e-08, -1.49e-08, -18.85)
ob_plane_004.scale = (0.8952, 0.5992, 0.8952)
ob_plane_004.lock_rotations_4d = False
ob_plane_004.empty_display_type = 'ARROWS'
ob_plane_004.color = (0.0, 0.0, 0.0, 1.0)
ob_plane_004.lineart.crease_threshold = 0.0
ob_plane_001.location = (0.003582, -2.34, 0.02351)
ob_plane_001.rotation_euler = (1.49e-08, -1.49e-08, -18.85)
ob_plane_001.scale = (0.9, 0.6024, 0.9)
ob_plane_001.lock_rotations_4d = False
ob_plane_001.empty_display_type = 'ARROWS'
ob_plane_001.color = (0.0, 0.0, 0.0, 1.0)
ob_plane_001.lineart.crease_threshold = 0.0
ob_cylinder_011.location = (0.1836, -2.489, 0.02351)
ob_cylinder_011.rotation_euler = (1.571, 1.51e-07, 1.571)
ob_cylinder_011.scale = (0.7446, 0.9, 0.9)
ob_cylinder_011.lock_rotations_4d = False
ob_cylinder_011.empty_display_type = 'ARROWS'
ob_cylinder_011.color = (0.0, 0.0, 0.0, 1.0)
ob_cylinder_011.lineart.crease_threshold = 0.0
ob_cylinder_010.location = (-0.1764, -2.489, 0.02351)
ob_cylinder_010.rotation_euler = (1.571, 1.51e-07, 1.571)
ob_cylinder_010.scale = (0.7446, 0.9, 0.9)
ob_cylinder_010.lock_rotations_4d = False
ob_cylinder_010.empty_display_type = 'ARROWS'
ob_cylinder_010.color = (0.0, 0.0, 0.0, 1.0)
ob_cylinder_010.lineart.crease_threshold = 0.0
ob_cylinder_009.location = (0.003582, -2.489, 0.02351)
ob_cylinder_009.rotation_euler = (1.571, 1.51e-07, 1.571)
ob_cylinder_009.scale = (0.07446, 0.09, 0.09)
ob_cylinder_009.lock_rotations_4d = False
ob_cylinder_009.empty_display_type = 'ARROWS'
ob_cylinder_009.color = (0.0, 0.0, 0.0, 1.0)
ob_cylinder_009.lineart.crease_threshold = 0.0
ob_plane.location = (0.003582, -2.34, 0.02352)
ob_plane.rotation_euler = (1.49e-08, -1.49e-08, -18.85)
ob_plane.scale = (0.885, 0.5923, 0.885)
ob_plane.lock_rotations_4d = False
ob_plane.empty_display_type = 'ARROWS'
ob_plane.color = (0.0, 0.0, 0.0, 1.0)
ob_plane.lineart.crease_threshold = 0.0
ob_camera.location = (10.0, -10.0, 10.0)
ob_camera.rotation_euler = (1.047, 0.0, 0.7854)
ob_camera.lock_rotations_4d = False
ob_camera.empty_display_type = 'ARROWS'
ob_camera.color = (0.0, 0.0, 0.0, 1.0)
ob_camera.lineart.crease_threshold = 0.0
ob_sphere.location = (-0.02993, 0.1261, 0.07312)
ob_sphere.rotation_euler = (1.571, -0.0, 1.571)
ob_sphere.lock_rotations_4d = False
ob_sphere.empty_display_type = 'ARROWS'
ob_sphere.color = (0.0, 0.0, 0.0, 1.0)
ob_sphere.show_instancer_for_render = False
ob_sphere.instance_type = 'VERTS'
ob_sphere.use_instance_vertices_rotation = True
ob_sphere.lineart.crease_threshold = 0.0
ob_lamp_001.parent = ob_sphere
ob_lamp_001.matrix_parent_inverse = Matrix(((-4.371e-08, 1.0, -2.118e-22, -0.1261), (4.371e-08, 1.911e-15, 1.0, -0.07312), (1.0, 4.371e-08, -4.371e-08, 0.02993), (0.0, 0.0, 0.0, 1.0)))
ob_lamp_001.location = (-0.02993, 0.1261, 0.07312)
ob_lamp_001.rotation_euler = (1.571, -0.0, 1.571)
ob_lamp_001.lock_rotations_4d = False
ob_lamp_001.empty_display_type = 'ARROWS'
ob_lamp_001.color = (0.0, 0.0, 0.0, 1.0)
ob_lamp_001.lineart.crease_threshold = 0.0

# ---- collection membership
col_collection_1.objects.link(ob_text_001)
col_collection_1.objects.link(ob_text)
col_collection_1.objects.link(ob_plane_020)
col_collection_1.objects.link(ob_plane_018)
col_collection_1.objects.link(ob_plane_012)
col_collection_1.objects.link(ob_plane_011)
col_collection_1.objects.link(ob_plane_014)
col_collection_1.objects.link(ob_plane_003)
col_collection_1.objects.link(ob_cylinder_007)
col_collection_1.objects.link(ob_cylinder_001)
col_collection_1.objects.link(ob_plane_013)
col_collection_1.objects.link(ob_plane_009)
col_collection_1.objects.link(ob_plane_007)
col_collection_1.objects.link(ob_plane_006)
col_collection_1.objects.link(ob_plane_002)
col_collection_1.objects.link(ob_plane_021)
col_collection_1.objects.link(ob_plane_019)
col_collection_1.objects.link(ob_plane_017)
col_collection_1.objects.link(ob_plane_015)
col_collection_1.objects.link(ob_cylinder_006)
col_collection_1.objects.link(ob_plane_028)
col_collection_1.objects.link(ob_plane_005)
col_collection_1.objects.link(ob_cylinder_005)
col_collection_1.objects.link(ob_cylinder_004)
col_collection_1.objects.link(ob_cylinder_003)
col_collection_1.objects.link(ob_cylinder_002)
col_collection_1.objects.link(ob_cylinder)
col_collection_1.objects.link(ob_plane_056)
col_collection_1.objects.link(ob_plane_055)
col_collection_1.objects.link(ob_plane_004)
col_collection_1.objects.link(ob_plane_001)
col_collection_1.objects.link(ob_cylinder_011)
col_collection_1.objects.link(ob_cylinder_010)
col_collection_1.objects.link(ob_cylinder_009)
col_collection_1.objects.link(ob_plane)
col_collection_2.objects.link(ob_camera)
col_collection_3.objects.link(ob_sphere)
col_collection_3.objects.link(ob_lamp_001)

# ---- scene / render settings (as saved in the file)
scene.camera = ob_camera
scene.frame_start = 1; scene.frame_end = 250; scene.frame_set(1)
scene.render.engine = 'BLENDER_EEVEE_NEXT'
scene.render.image_settings.color_mode = 'RGB'
scene.render.image_settings.compression = 90
scene.render.resolution_x = 128
scene.render.resolution_y = 128
scene.render.pixel_aspect_x = 100.0
scene.render.pixel_aspect_y = 100.0
scene.render.fps = 25
scene.render.dither_intensity = 0.0
scene.render.use_compositing = False
scene.render.use_sequencer = False
scene.render.bake_margin = 2
scene.render.bake_bias = 0.0
scene.render.use_stamp_time = False
scene.render.use_stamp_date = False
scene.render.use_stamp_frame = False
scene.render.use_stamp_camera = False
scene.render.use_stamp_scene = False
scene.render.use_stamp_filename = False
scene.render.use_stamp_render_time = False
scene.render.stamp_font_size = 0
scene.cycles.use_denoising = False
scene.cycles.samples = 10
scene.cycles.sampling_pattern = 'TABULATED_SOBOL'
scene.cycles.light_sampling_threshold = 0.0
scene.cycles.use_adaptive_sampling = False
scene.cycles.use_light_tree = False
scene.cycles.blur_glossy = 0.0
scene.cycles.volume_bounces = 1
scene.cycles.pixel_filter_type = 'GAUSSIAN'
scene.cycles.sample_clamp_indirect = 0.0
scene.view_settings.view_transform = 'Raw'
bpy.context.view_layer.update()
